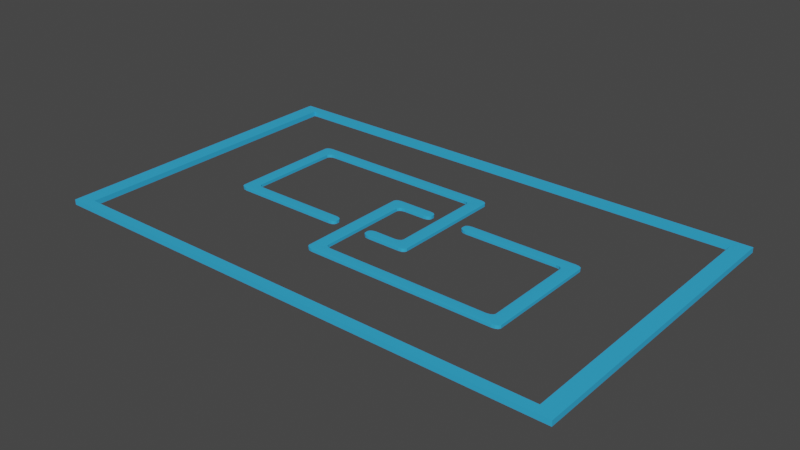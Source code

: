 # Source: linkPlate.blend  (saved by Blender 3.6.11; exported with 4.5.12 LTS)
import bpy
from mathutils import Matrix  # noqa: F401  (used for matrix-valued properties, if any)

bpy.ops.wm.read_factory_settings(use_empty=True)
scene = bpy.context.scene
scene.name = 'Scene'

# ---- collections
col_collection = bpy.data.collections.new('Collection'); scene.collection.children.link(col_collection)

# ---- materials (node trees are filled in below, after node groups)
mat_link = bpy.data.materials.new('link')
mat_link.use_transparent_shadow = False

# ---- material node trees
mat_link.use_nodes = True; mat_link.node_tree.nodes.clear()
_N = mat_link.node_tree.nodes; _L = mat_link.node_tree.links
n0 = _N.new('ShaderNodeBsdfPrincipled'); n0.name = 'Principled BSDF'; n0.location = (10, 300)
n0.distribution = 'GGX'
n0.subsurface_method = 'RANDOM_WALK_SKIN'
n0.inputs[0].default_value = (0.03409, 0.4241, 0.8, 1.0)
n0.inputs[3].default_value = 1.45
n0.inputs[27].default_value = (0.0, 0.0, 0.0, 1.0)
n0.inputs[28].default_value = 1.0
n1 = _N.new('ShaderNodeOutputMaterial'); n1.name = 'Material Output'; n1.location = (300, 300)
_L.new(n0.outputs[0], n1.inputs[0])
n1.is_active_output = True

# ---- world
world_world = bpy.data.worlds.new('World'); scene.world = world_world
world_world.use_nodes = True; world_world.node_tree.nodes.clear()
_N = world_world.node_tree.nodes; _L = world_world.node_tree.links
n0 = _N.new('ShaderNodeOutputWorld'); n0.name = 'World Output'; n0.location = (300, 300)
n1 = _N.new('ShaderNodeBackground'); n1.name = 'Background'; n1.location = (10, 300)
n1.inputs[0].default_value = (0.05088, 0.05088, 0.05088, 1.0)
_L.new(n1.outputs[0], n0.inputs[0])
n0.is_active_output = True
world_world.color = (0.05088, 0.05088, 0.05088)
world_world.use_sun_shadow = False
world_world.sun_shadow_jitter_overblur = 0.0

# ---- meshes
me_cube_005 = bpy.data.meshes.new('Cube.005')
me_cube_005.from_pydata([(2.254, 0.1965, -0.9373), (-0.9373, -1.0, -0.9373), (-1.0, -0.9373, -0.9373), (2.316, 0.1339, -0.9373), (-0.9521, -0.932, -1.0), (2.269, 0.1286, -1.0), (2.285, 0.1872, -0.9373), (-0.9681, -0.9907, -0.9373), (-0.9418, -0.99, -0.968), (2.258, 0.1865, -0.968), (2.286, 0.1796, -0.967), (-0.9697, -0.9831, -0.967), (2.309, 0.1319, -0.9683), (-0.9928, -0.9354, -0.9683), (2.307, 0.1646, -0.9373), (-0.9907, -0.9681, -0.9373), (-0.9856, -0.9661, -0.9673), (2.302, 0.1626, -0.9673), (2.264, 0.162, -0.9907), (-0.9472, -0.9655, -0.9907), (2.292, 0.13, -0.9909), (-0.9754, -0.9335, -0.9909), (2.288, 0.1618, -0.9838), (-0.9719, -0.9653, -0.9838), (2.254, 0.1965, 0.9373), (-0.9373, -1.0, 0.9373), (-0.9373, -0.9373, 1.0), (2.254, 0.1339, 1.0), (-1.0, -0.9373, 0.9373), (2.316, 0.1339, 0.9373), (2.254, 0.1882, 0.9686), (-0.9373, -0.9916, 0.9686), (-0.9686, -0.9916, 0.9373), (2.285, 0.1882, 0.9373), (-0.9673, -0.9835, 0.9673), (2.284, 0.18, 0.9673), (2.285, 0.1339, 0.9916), (-0.9686, -0.9373, 0.9916), (-0.9373, -0.9686, 0.9916), (2.254, 0.1652, 0.9916), (-0.9673, -0.9673, 0.9835), (2.284, 0.1638, 0.9835), (2.308, 0.1652, 0.9373), (-0.9916, -0.9686, 0.9373), (-0.9916, -0.9373, 0.9686), (2.308, 0.1339, 0.9686), (2.3, 0.1638, 0.9673), (-0.9835, -0.9673, 0.9673), (-1.0, 0.9373, -0.9373), (2.316, -1.741, -0.9373), (-0.9373, 1.0, -0.9373), (2.254, -1.803, -0.9373), (2.269, -1.735, -1.0), (-0.9521, 0.932, -1.0), (2.307, -1.772, -0.9373), (-0.9907, 0.9681, -0.9373), (2.309, -1.739, -0.9683), (-0.9928, 0.9354, -0.9683), (2.302, -1.77, -0.9673), (-0.9856, 0.9661, -0.9673), (2.258, -1.793, -0.968), (-0.9418, 0.99, -0.968), (2.285, -1.794, -0.9373), (-0.9681, 0.9907, -0.9373), (2.286, -1.787, -0.967), (-0.9697, 0.9831, -0.967), (2.292, -1.737, -0.9909), (-0.9754, 0.9335, -0.9909), (2.264, -1.769, -0.9907), (-0.9472, 0.9655, -0.9907), (2.288, -1.769, -0.9838), (-0.9719, 0.9653, -0.9838), (-1.0, 0.9373, 0.9373), (2.316, -1.741, 0.9373), (2.254, -1.736, 1.0), (-0.9373, 0.9322, 1.0), (-0.9373, 1.0, 0.9373), (2.254, -1.803, 0.9373), (2.307, -1.739, 0.9681), (-0.9907, 0.9357, 0.9681), (2.307, -1.772, 0.9373), (-0.9907, 0.9681, 0.9373), (-0.9837, 0.9662, 0.9671), (2.3, -1.77, 0.9671), (-0.9373, 0.9656, 0.9906), (2.254, -1.769, 0.9906), (-0.9681, 0.9339, 0.9907), (2.285, -1.737, 0.9907), (2.284, -1.769, 0.9837), (-0.9671, 0.9654, 0.9837), (-0.9681, 0.9907, 0.9373), (2.285, -1.794, 0.9373), (-0.9373, 0.99, 0.968), (2.254, -1.793, 0.968), (-0.9671, 0.9831, 0.9671), (2.284, -1.787, 0.9671), (0.3164, 0.1339, -0.9373), (1.0, -0.9373, -0.9373), (0.3791, 0.1965, -0.9373), (0.9373, -1.0, -0.9373), (0.3791, 0.1339, -1.0), (0.9373, -0.9373, -1.0), (0.9916, -0.9686, -0.9373), (0.3248, 0.1652, -0.9373), (0.3248, 0.1339, -0.9686), (0.9916, -0.9373, -0.9686), (0.3329, 0.1638, -0.9673), (0.9835, -0.9673, -0.9673), (0.3791, 0.1882, -0.9686), (0.9373, -0.9916, -0.9686), (0.3478, 0.1882, -0.9373), (0.9686, -0.9916, -0.9373), (0.9673, -0.9835, -0.9673), (0.3491, 0.18, -0.9673), (0.9686, -0.9373, -0.9916), (0.3478, 0.1339, -0.9916), (0.3791, 0.1652, -0.9916), (0.9373, -0.9686, -0.9916), (0.3491, 0.1638, -0.9835), (0.9673, -0.9673, -0.9835), (0.3164, 0.1339, 0.9373), (1.0, -0.9373, 0.9373), (0.9521, -0.932, 1.0), (0.3643, 0.1286, 1.0), (0.9373, -1.0, 0.9373), (0.3791, 0.1965, 0.9373), (0.9928, -0.9354, 0.9683), (0.3236, 0.1319, 0.9683), (0.3257, 0.1646, 0.9373), (0.9907, -0.9681, 0.9373), (0.3308, 0.1626, 0.9673), (0.9856, -0.9661, 0.9673), (0.9472, -0.9655, 0.9907), (0.3692, 0.162, 0.9907), (0.341, 0.13, 0.9909), (0.9754, -0.9335, 0.9909), (0.3445, 0.1618, 0.9838), (0.9719, -0.9653, 0.9838), (0.9681, -0.9907, 0.9373), (0.3483, 0.1872, 0.9373), (0.3746, 0.1865, 0.968), (0.9418, -0.99, 0.968), (0.9697, -0.9831, 0.967), (0.3467, 0.1796, 0.967), (0.3791, -1.803, -0.9373), (0.9373, 1.0, -0.9373), (0.3164, -1.741, -0.9373), (1.0, 0.9373, -0.9373), (0.3791, -1.736, -1.0), (0.9373, 0.9322, -1.0), (0.3483, -1.794, -0.9373), (0.9681, 0.9907, -0.9373), (0.9373, 0.99, -0.968), (0.3791, -1.793, -0.968), (0.9671, 0.9831, -0.9671), (0.3493, -1.787, -0.9671), (0.9907, 0.9357, -0.9681), (0.3257, -1.739, -0.9681), (0.3257, -1.772, -0.9373), (0.9907, 0.9681, -0.9373), (0.9837, 0.9662, -0.9671), (0.3327, -1.77, -0.9671), (0.9373, 0.9656, -0.9906), (0.3791, -1.769, -0.9906), (0.9681, 0.9339, -0.9907), (0.3483, -1.737, -0.9907), (0.9671, 0.9654, -0.9837), (0.3493, -1.769, -0.9837), (0.9373, 1.0, 0.9373), (0.3791, -1.803, 0.9373), (0.9521, 0.932, 1.0), (0.3643, -1.735, 1.0), (1.0, 0.9373, 0.9373), (0.3164, -1.741, 0.9373), (0.3746, -1.793, 0.968), (0.9418, 0.99, 0.968), (0.9681, 0.9907, 0.9373), (0.3483, -1.794, 0.9373), (0.3467, -1.787, 0.967), (0.9697, 0.9831, 0.967), (0.341, -1.737, 0.9909), (0.9754, 0.9335, 0.9909), (0.3692, -1.769, 0.9907), (0.9472, 0.9655, 0.9907), (0.3445, -1.769, 0.9838), (0.9719, 0.9653, 0.9838), (0.3257, -1.772, 0.9373), (0.9907, 0.9681, 0.9373), (0.3236, -1.739, 0.9683), (0.9928, 0.9354, 0.9683), (0.3308, -1.77, 0.9673), (0.9856, 0.9661, 0.9673), (0.9373, -0.8847, -1.0), (0.3791, 0.08121, -1.0), (0.812, -0.822, -0.9373), (0.5044, 0.01855, -0.9373), (0.4417, -0.04411, -0.9373), (0.8747, -0.7594, -0.9373), (0.4189, 0.05059, -0.9908), (0.8975, -0.8541, -0.9908), (0.9067, -0.8448, -0.9908), (0.4097, 0.04138, -0.9908), (0.8852, -0.8325, -0.9838), (0.4312, 0.02907, -0.9838), (0.4736, 0.009252, -0.9373), (0.8428, -0.8127, -0.9373), (0.8519, -0.8312, -0.968), (0.4646, 0.02776, -0.968), (0.8642, -0.822, -0.967), (0.4522, 0.01849, -0.967), (0.4325, -0.004284, -0.968), (0.8839, -0.7992, -0.968), (0.8654, -0.7901, -0.9373), (0.451, -0.01335, -0.9373), (0.4418, 0.00808, -0.967), (0.8746, -0.8115, -0.967), (0.5044, -1.625, -0.9373), (0.812, 0.822, -0.9373), (0.9373, 0.8898, -1.0), (0.3791, -1.693, -1.0), (0.4417, -1.563, -0.9373), (0.8747, 0.7594, -0.9373), (0.85, 0.8319, -0.9679), (0.4664, -1.635, -0.9679), (0.8428, 0.8127, -0.9373), (0.4736, -1.616, -0.9373), (0.8635, 0.8226, -0.9669), (0.4529, -1.626, -0.9669), (0.4097, -1.652, -0.9908), (0.9067, 0.8483, -0.9908), (0.4207, -1.66, -0.9907), (0.8957, 0.8566, -0.9907), (0.4319, -1.638, -0.9838), (0.8845, 0.8343, -0.9838), (0.451, -1.594, -0.9373), (0.8654, 0.7901, -0.9373), (0.4325, -1.604, -0.968), (0.8839, 0.8008, -0.968), (0.4419, -1.616, -0.967), (0.8745, 0.8125, -0.967), (-0.8747, -0.7594, -0.9373), (2.191, -0.04411, -0.9373), (2.128, 0.01855, -0.9373), (-0.812, -0.822, -0.9373), (-0.9225, -0.89, -1.0), (2.239, 0.08652, -1.0), (2.182, -0.01335, -0.9373), (-0.8654, -0.7901, -0.9373), (2.198, 0.003703, -0.9682), (-0.8818, -0.8072, -0.9682), (2.189, 0.01136, -0.9672), (-0.8727, -0.8148, -0.9672), (-0.8455, -0.832, -0.9679), (2.162, 0.02849, -0.9679), (-0.8428, -0.8127, -0.9373), (2.159, 0.009252, -0.9373), (2.177, 0.01957, -0.967), (-0.861, -0.823, -0.967), (-0.8994, -0.8548, -0.991), (2.216, 0.05137, -0.991), (-0.8857, -0.8567, -0.9907), (2.202, 0.0532, -0.9907), (-0.8795, -0.8367, -0.9839), (2.196, 0.03323, -0.9839), (-0.812, 0.822, -0.9373), (2.128, -1.625, -0.9373), (2.191, -1.563, -0.9373), (-0.8747, 0.7594, -0.9373), (2.239, -1.693, -1.0), (-0.9225, 0.89, -1.0), (-0.8428, 0.8127, -0.9373), (2.159, -1.616, -0.9373), (-0.8455, 0.832, -0.9679), (2.162, -1.635, -0.9679), (-0.861, 0.823, -0.967), (2.177, -1.626, -0.967), (-0.8818, 0.8072, -0.9682), (2.198, -1.611, -0.9682), (2.182, -1.594, -0.9373), (-0.8654, 0.7901, -0.9373), (2.189, -1.618, -0.9672), (-0.8727, 0.8148, -0.9672), (-0.8857, 0.8567, -0.9907), (2.202, -1.66, -0.9907), (-0.8994, 0.8548, -0.991), (2.216, -1.658, -0.991), (2.196, -1.64, -0.9839), (-0.8795, 0.8367, -0.9839), (2.128, 0.01855, 0.9373), (-0.812, -0.822, 0.9373), (2.191, -0.04411, 0.9373), (-0.8747, -0.7594, 0.9373), (2.254, 0.08121, 1.0), (-0.9373, -0.8847, 1.0), (-0.8428, -0.8127, 0.9373), (2.159, 0.009252, 0.9373), (-0.8519, -0.8312, 0.968), (2.168, 0.02776, 0.968), (-0.8642, -0.822, 0.967), (2.181, 0.01849, 0.967), (2.2, -0.004284, 0.968), (-0.8839, -0.7992, 0.968), (-0.8654, -0.7901, 0.9373), (2.182, -0.01335, 0.9373), (-0.8746, -0.8115, 0.967), (2.191, 0.00808, 0.967), (-0.8975, -0.8541, 0.9908), (2.214, 0.05059, 0.9908), (2.223, 0.04138, 0.9908), (-0.9067, -0.8448, 0.9908), (2.202, 0.02907, 0.9838), (-0.8852, -0.8325, 0.9838), (2.254, -1.693, 1.0), (-0.9373, 0.8898, 1.0), (-0.8747, 0.7594, 0.9373), (2.191, -1.563, 0.9373), (-0.812, 0.822, 0.9373), (2.128, -1.625, 0.9373), (-0.9067, 0.8483, 0.9908), (2.223, -1.652, 0.9908), (2.212, -1.66, 0.9907), (-0.8957, 0.8566, 0.9907), (-0.8845, 0.8343, 0.9838), (2.201, -1.638, 0.9838), (2.182, -1.594, 0.9373), (-0.8654, 0.7901, 0.9373), (-0.8839, 0.8008, 0.968), (2.2, -1.604, 0.968), (2.191, -1.616, 0.967), (-0.8745, 0.8125, 0.967), (-0.8501, 0.8319, 0.9679), (2.166, -1.635, 0.9679), (2.159, -1.616, 0.9373), (-0.8428, 0.8127, 0.9373), (-0.8636, 0.8226, 0.9669), (2.18, -1.626, 0.9669), (0.8747, -0.7594, 0.9373), (0.4417, -0.04411, 0.9373), (0.812, -0.822, 0.9373), (0.5044, 0.01855, 0.9373), (0.9225, -0.89, 1.0), (0.3939, 0.08652, 1.0), (0.8654, -0.7901, 0.9373), (0.451, -0.01335, 0.9373), (0.8818, -0.8072, 0.9682), (0.4346, 0.003703, 0.9682), (0.4437, 0.01136, 0.9672), (0.8727, -0.8148, 0.9672), (0.8455, -0.832, 0.9679), (0.4709, 0.02849, 0.9679), (0.8428, -0.8127, 0.9373), (0.4736, 0.009252, 0.9373), (0.861, -0.823, 0.967), (0.4554, 0.01957, 0.967), (0.8994, -0.8548, 0.991), (0.417, 0.05137, 0.991), (0.8857, -0.8567, 0.9907), (0.4307, 0.0532, 0.9907), (0.8795, -0.8367, 0.9839), (0.4369, 0.03323, 0.9839), (0.4417, -1.563, 0.9373), (0.8747, 0.7594, 0.9373), (0.9225, 0.89, 1.0), (0.3939, -1.693, 1.0), (0.5044, -1.625, 0.9373), (0.812, 0.822, 0.9373), (0.8818, 0.8072, 0.9682), (0.4346, -1.611, 0.9682), (0.451, -1.594, 0.9373), (0.8654, 0.7901, 0.9373), (0.4437, -1.618, 0.9672), (0.8727, 0.8148, 0.9672), (0.8857, 0.8567, 0.9907), (0.4307, -1.66, 0.9907), (0.8994, 0.8548, 0.991), (0.417, -1.658, 0.991), (0.8795, 0.8367, 0.9839), (0.4369, -1.64, 0.9839), (0.8428, 0.8127, 0.9373), (0.4736, -1.616, 0.9373), (0.8455, 0.832, 0.9679), (0.4709, -1.635, 0.9679), (0.861, 0.823, 0.967), (0.4554, -1.626, 0.967), (0.1281, -1.0, 0.9373), (1.188, 0.1965, 0.9373), (1.126, 0.1339, 0.9373), (0.1907, -0.9373, 0.9373), (0.1281, -0.9373, 1.0), (1.188, 0.1339, 1.0), (0.1593, -0.9916, 0.9373), (1.157, 0.1882, 0.9373), (0.1281, -0.9916, 0.9686), (1.188, 0.1882, 0.9686), (0.158, -0.9835, 0.9673), (1.158, 0.18, 0.9673), (0.1823, -0.9373, 0.9686), (1.134, 0.1339, 0.9686), (1.134, 0.1652, 0.9373), (0.1823, -0.9686, 0.9373), (0.1742, -0.9673, 0.9673), (1.142, 0.1638, 0.9673), (1.188, 0.1652, 0.9916), (0.1281, -0.9686, 0.9916), (1.157, 0.1339, 0.9916), (0.1593, -0.9373, 0.9916), (1.158, 0.1638, 0.9835), (0.158, -0.9673, 0.9835), (0.5951, -0.9322, 1.0), (0.7213, 0.1288, 1.0), (0.784, 0.1339, 0.9373), (0.5324, -0.9373, 0.9373), (0.5951, -1.0, 0.9373), (0.7213, 0.1965, 0.9373), (0.7526, 0.1304, 0.9916), (0.5638, -0.9339, 0.9916), (0.5951, -0.9651, 0.9916), (0.7213, 0.1617, 0.9916), (0.5651, -0.9653, 0.9835), (0.7513, 0.1618, 0.9835), (0.7756, 0.1661, 0.9373), (0.5408, -0.9696, 0.9373), (0.5408, -0.9357, 0.9686), (0.7756, 0.1323, 0.9686), (0.5489, -0.9666, 0.9673), (0.7675, 0.1632, 0.9673), (0.5951, -0.99, 0.9686), (0.7213, 0.1865, 0.9686), (0.5638, -0.9926, 0.9373), (0.7526, 0.1891, 0.9373), (0.5651, -0.9828, 0.9673), (0.7513, 0.1794, 0.9673), (0.7213, 0.1965, -0.9373), (0.5951, -1.0, -0.9373), (0.784, 0.1339, -0.9373), (0.5324, -0.9373, -0.9373), (0.5951, -0.9373, -1.0), (0.7213, 0.1339, -1.0), (0.5638, -0.9916, -0.9373), (0.7526, 0.1882, -0.9373), (0.5951, -0.9916, -0.9686), (0.7213, 0.1882, -0.9686), (0.5651, -0.9835, -0.9673), (0.7513, 0.18, -0.9673), (0.5408, -0.9373, -0.9686), (0.7756, 0.1339, -0.9686), (0.5408, -0.9686, -0.9373), (0.7756, 0.1652, -0.9373), (0.5489, -0.9673, -0.9673), (0.7675, 0.1638, -0.9673), (0.5951, -0.9686, -0.9916), (0.7213, 0.1652, -0.9916), (0.5638, -0.9373, -0.9916), (0.7526, 0.1339, -0.9916), (0.5651, -0.9673, -0.9835), (0.7513, 0.1638, -0.9835), (1.188, 0.1288, -1.0), (0.1281, -0.9322, -1.0), (0.1907, -0.9373, -0.9373), (1.126, 0.1339, -0.9373), (0.1281, -1.0, -0.9373), (1.188, 0.1965, -0.9373), (0.1593, -0.9339, -0.9916), (1.157, 0.1304, -0.9916), (0.1281, -0.9651, -0.9916), (1.188, 0.1617, -0.9916), (0.158, -0.9653, -0.9835), (1.158, 0.1618, -0.9835), (0.1823, -0.9696, -0.9373), (1.134, 0.1661, -0.9373), (0.1823, -0.9357, -0.9686), (1.134, 0.1323, -0.9686), (0.1742, -0.9666, -0.9673), (1.142, 0.1632, -0.9673), (1.188, 0.1865, -0.9686), (0.1281, -0.99, -0.9686), (0.1593, -0.9926, -0.9373), (1.157, 0.1891, -0.9373), (0.158, -0.9828, -0.9673), (1.158, 0.1794, -0.9673), (0.1281, -0.8898, -1.0), (1.188, 0.08632, -1.0), (1.188, 0.01855, -0.9373), (0.1281, -0.822, -0.9373), (1.126, 0.08121, -0.9373), (0.1907, -0.8847, -0.9373), (0.1281, -0.8564, -0.9906), (1.188, 0.05297, -0.9906), (0.1588, -0.8881, -0.9907), (1.158, 0.08468, -0.9907), (0.1578, -0.8566, -0.9837), (1.159, 0.05311, -0.9837), (0.1588, -0.8313, -0.9373), (1.158, 0.02785, -0.9373), (1.188, 0.02854, -0.968), (0.1281, -0.832, -0.968), (0.1579, -0.8389, -0.9671), (1.159, 0.03544, -0.9671), (0.1814, -0.8863, -0.9681), (1.135, 0.08284, -0.9681), (0.1814, -0.8539, -0.9373), (1.135, 0.05045, -0.9373), (0.1745, -0.8558, -0.9671), (1.142, 0.05234, -0.9671), (0.784, 0.08121, -0.9373), (0.5324, -0.8847, -0.9373), (0.7213, 0.01855, -0.9373), (0.5951, -0.822, -0.9373), (0.7213, 0.08121, -1.0), (0.5951, -0.8847, -1.0), (0.7756, 0.04992, -0.9373), (0.5408, -0.8534, -0.9373), (0.5408, -0.8847, -0.9686), (0.7756, 0.08121, -0.9686), (0.5489, -0.8547, -0.9673), (0.7675, 0.05124, -0.9673), (0.7213, 0.02692, -0.9686), (0.5951, -0.8304, -0.9686), (0.5638, -0.8304, -0.9373), (0.7526, 0.02692, -0.9373), (0.5651, -0.8385, -0.9673), (0.7513, 0.03505, -0.9673), (0.7526, 0.08121, -0.9916), (0.5638, -0.8847, -0.9916), (0.7213, 0.04992, -0.9916), (0.5951, -0.8534, -0.9916), (0.7513, 0.05124, -0.9835), (0.5651, -0.8547, -0.9835), (0.7213, 0.01855, 0.9373), (0.5951, -0.822, 0.9373), (0.784, 0.08121, 0.9373), (0.5324, -0.8847, 0.9373), (0.5951, -0.8898, 1.0), (0.7213, 0.08632, 1.0), (0.7521, 0.02785, 0.9373), (0.5644, -0.8313, 0.9373), (0.7213, 0.02854, 0.968), (0.5951, -0.832, 0.968), (0.7511, 0.03544, 0.9671), (0.5653, -0.8389, 0.9671), (0.7747, 0.08284, 0.9681), (0.5417, -0.8863, 0.9681), (0.5417, -0.8539, 0.9373), (0.7747, 0.05045, 0.9373), (0.5487, -0.8558, 0.9671), (0.7677, 0.05234, 0.9671), (0.5951, -0.8564, 0.9906), (0.7213, 0.05297, 0.9906), (0.5644, -0.8881, 0.9907), (0.7521, 0.08468, 0.9907), (0.5653, -0.8566, 0.9837), (0.7511, 0.05311, 0.9837), (1.126, 0.08121, 0.9373), (0.1907, -0.8847, 0.9373), (0.1281, -0.822, 0.9373), (1.188, 0.01855, 0.9373), (1.188, 0.08121, 1.0), (0.1281, -0.8847, 1.0), (0.1823, -0.8534, 0.9373), (1.134, 0.04992, 0.9373), (0.1823, -0.8847, 0.9686), (1.134, 0.08121, 0.9686), (0.1742, -0.8547, 0.9673), (1.142, 0.05124, 0.9673), (0.1281, -0.8304, 0.9686), (1.188, 0.02692, 0.9686), (0.1593, -0.8304, 0.9373), (1.157, 0.02692, 0.9373), (0.158, -0.8385, 0.9673), (1.158, 0.03505, 0.9673), (0.1593, -0.8847, 0.9916), (1.157, 0.08121, 0.9916), (0.1281, -0.8534, 0.9916), (1.188, 0.04992, 0.9916), (0.158, -0.8547, 0.9835), (1.158, 0.05124, 0.9835)], [], [(244, 4, 53, 269), (99, 124, 412, 433), (122, 340, 532, 408), (2, 28, 72, 48), (147, 172, 121, 97), (244, 480, 457, 4), (50, 76, 168, 145), (362, 170, 75, 313), (388, 557, 293, 26), (221, 197, 336, 361), (53, 149, 218, 269), (101, 436, 509, 192), (340, 122, 170, 362), (243, 289, 554, 483), (291, 240, 267, 314), (338, 194, 507, 529), (553, 387, 458, 485), (316, 264, 217, 365), (435, 411, 531, 505), (1, 7, 11, 8), (7, 15, 16, 11), (2, 13, 16, 15), (13, 21, 23, 16), (4, 19, 23, 21), (19, 8, 11, 23), (11, 16, 23), (25, 31, 34, 32), (31, 38, 40, 34), (26, 37, 40, 38), (37, 44, 47, 40), (28, 43, 47, 44), (43, 32, 34, 47), (34, 40, 47), (48, 55, 59, 57), (55, 63, 65, 59), (50, 61, 65, 63), (61, 69, 71, 65), (53, 67, 71, 69), (67, 57, 59, 71), (59, 65, 71), (72, 79, 82, 81), (79, 86, 89, 82), (75, 84, 89, 86), (84, 92, 94, 89), (76, 90, 94, 92), (90, 81, 82, 94), (82, 89, 94), (97, 102, 107, 105), (102, 111, 112, 107), (99, 109, 112, 111), (109, 117, 119, 112), (101, 114, 119, 117), (114, 105, 107, 119), (107, 112, 119), (121, 126, 131, 129), (126, 135, 137, 131), (122, 132, 137, 135), (132, 141, 142, 137), (124, 138, 142, 141), (138, 129, 131, 142), (131, 137, 142), (145, 151, 154, 152), (151, 159, 160, 154), (147, 156, 160, 159), (156, 164, 166, 160), (149, 162, 166, 164), (162, 152, 154, 166), (154, 160, 166), (168, 175, 179, 176), (175, 183, 185, 179), (170, 181, 185, 183), (181, 189, 191, 185), (172, 187, 191, 189), (187, 176, 179, 191), (179, 185, 191), (192, 199, 202, 200), (199, 206, 208, 202), (194, 205, 208, 206), (205, 212, 215, 208), (197, 211, 215, 212), (211, 200, 202, 215), (202, 208, 215), (217, 222, 226, 224), (222, 231, 233, 226), (218, 229, 233, 231), (229, 237, 239, 233), (221, 235, 239, 237), (235, 224, 226, 239), (226, 233, 239), (240, 247, 251, 249), (247, 254, 257, 251), (243, 252, 257, 254), (252, 260, 262, 257), (244, 258, 262, 260), (258, 249, 251, 262), (251, 257, 262), (264, 270, 274, 272), (270, 279, 281, 274), (267, 276, 281, 279), (276, 284, 287, 281), (269, 282, 287, 284), (282, 272, 274, 287), (274, 281, 287), (289, 294, 298, 296), (294, 302, 304, 298), (291, 301, 304, 302), (301, 309, 311, 304), (293, 306, 311, 309), (306, 296, 298, 311), (298, 304, 311), (313, 318, 322, 321), (318, 326, 329, 322), (314, 325, 329, 326), (325, 333, 334, 329), (316, 330, 334, 333), (330, 321, 322, 334), (322, 329, 334), (336, 342, 347, 344), (342, 350, 352, 347), (338, 348, 352, 350), (348, 356, 358, 352), (340, 354, 358, 356), (354, 344, 347, 358), (347, 352, 358), (361, 366, 371, 369), (366, 374, 376, 371), (362, 372, 376, 374), (372, 380, 382, 376), (365, 378, 382, 380), (378, 369, 371, 382), (371, 376, 382), (384, 390, 394, 392), (390, 399, 400, 394), (387, 396, 400, 399), (396, 405, 407, 400), (388, 403, 407, 405), (403, 392, 394, 407), (394, 400, 407), (408, 415, 418, 416), (415, 422, 424, 418), (411, 421, 424, 422), (421, 428, 430, 424), (412, 426, 430, 428), (426, 416, 418, 430), (418, 424, 430), (433, 438, 442, 440), (438, 446, 448, 442), (435, 444, 448, 446), (444, 452, 454, 448), (436, 450, 454, 452), (450, 440, 442, 454), (442, 448, 454), (457, 462, 466, 464), (462, 470, 472, 466), (458, 468, 472, 470), (468, 476, 478, 472), (460, 475, 478, 476), (475, 464, 466, 478), (466, 472, 478), (480, 486, 490, 488), (486, 495, 496, 490), (483, 492, 496, 495), (492, 500, 502, 496), (485, 498, 502, 500), (498, 488, 490, 502), (490, 496, 502), (505, 511, 514, 512), (511, 518, 520, 514), (507, 517, 520, 518), (517, 525, 527, 520), (509, 523, 527, 525), (523, 512, 514, 527), (514, 520, 527), (529, 535, 539, 537), (535, 542, 544, 539), (531, 541, 544, 542), (541, 548, 550, 544), (532, 546, 550, 548), (546, 537, 539, 550), (539, 544, 550), (553, 558, 562, 560), (558, 566, 568, 562), (554, 564, 568, 566), (564, 572, 574, 568), (557, 570, 574, 572), (570, 560, 562, 574), (562, 568, 574), (217, 264, 272, 222), (222, 272, 282, 231), (231, 282, 269, 218), (1, 25, 32, 7), (7, 32, 43, 15), (15, 43, 28, 2), (2, 48, 57, 13), (13, 57, 67, 21), (21, 67, 53, 4), (26, 75, 86, 37), (37, 86, 79, 44), (44, 79, 72, 28), (97, 121, 129, 102), (102, 129, 138, 111), (111, 138, 124, 99), (50, 145, 152, 61), (61, 152, 162, 69), (69, 162, 149, 53), (75, 170, 183, 84), (84, 183, 175, 92), (92, 175, 168, 76), (197, 221, 237, 211), (211, 237, 229, 200), (200, 229, 218, 192), (244, 269, 284, 258), (258, 284, 276, 249), (249, 276, 267, 240), (240, 291, 302, 247), (247, 302, 294, 254), (254, 294, 289, 243), (291, 314, 326, 301), (301, 326, 318, 309), (309, 318, 313, 293), (340, 362, 374, 354), (354, 374, 366, 344), (344, 366, 361, 336), (25, 384, 392, 31), (31, 392, 403, 38), (38, 403, 388, 26), (122, 408, 416, 132), (132, 416, 426, 141), (141, 426, 412, 124), (99, 433, 440, 109), (109, 440, 450, 117), (117, 450, 436, 101), (4, 457, 464, 19), (19, 464, 475, 8), (8, 475, 460, 1), (243, 483, 495, 252), (252, 495, 486, 260), (260, 486, 480, 244), (435, 505, 512, 444), (444, 512, 523, 452), (452, 523, 509, 436), (338, 529, 537, 348), (348, 537, 546, 356), (356, 546, 532, 340), (387, 553, 560, 396), (396, 560, 570, 405), (405, 570, 557, 388), (264, 316, 333, 270), (270, 333, 325, 279), (279, 325, 314, 267), (48, 72, 81, 55), (55, 81, 90, 63), (63, 90, 76, 50), (194, 338, 350, 205), (205, 350, 342, 212), (212, 342, 336, 197), (293, 557, 572, 306), (306, 572, 564, 296), (296, 564, 554, 289), (192, 509, 525, 199), (199, 525, 517, 206), (206, 517, 507, 194), (316, 365, 380, 330), (330, 380, 372, 321), (321, 372, 362, 313), (101, 149, 164, 114), (114, 164, 156, 105), (105, 156, 147, 97), (121, 172, 189, 126), (126, 189, 181, 135), (135, 181, 170, 122), (145, 168, 176, 151), (151, 176, 187, 159), (159, 187, 172, 147), (384, 460, 476, 390), (390, 476, 468, 399), (399, 468, 458, 387), (411, 435, 446, 421), (421, 446, 438, 428), (428, 438, 433, 412), (221, 361, 369, 235), (235, 369, 378, 224), (224, 378, 365, 217), (483, 554, 566, 492), (492, 566, 558, 500), (500, 558, 553, 485), (408, 532, 548, 415), (415, 548, 541, 422), (422, 541, 531, 411), (505, 531, 542, 511), (511, 542, 535, 518), (518, 535, 529, 507), (457, 480, 488, 462), (462, 488, 498, 470), (470, 498, 485, 458), (25, 1, 460, 384), (245, 5, 52, 268), (98, 125, 413, 432), (123, 341, 533, 409), (3, 29, 73, 49), (146, 173, 120, 96), (245, 481, 456, 5), (51, 77, 169, 144), (363, 171, 74, 312), (389, 556, 292, 27), (220, 196, 337, 360), (52, 148, 219, 268), (100, 437, 508, 193), (341, 123, 171, 363), (242, 288, 555, 482), (290, 241, 266, 315), (339, 195, 506, 528), (552, 386, 459, 484), (317, 265, 216, 364), (434, 410, 530, 504), (0, 6, 10, 9), (6, 14, 17, 10), (3, 12, 17, 14), (12, 20, 22, 17), (5, 18, 22, 20), (18, 9, 10, 22), (10, 17, 22), (24, 30, 35, 33), (30, 39, 41, 35), (27, 36, 41, 39), (36, 45, 46, 41), (29, 42, 46, 45), (42, 33, 35, 46), (35, 41, 46), (49, 54, 58, 56), (54, 62, 64, 58), (51, 60, 64, 62), (60, 68, 70, 64), (52, 66, 70, 68), (66, 56, 58, 70), (58, 64, 70), (73, 78, 83, 80), (78, 87, 88, 83), (74, 85, 88, 87), (85, 93, 95, 88), (77, 91, 95, 93), (91, 80, 83, 95), (83, 88, 95), (96, 103, 106, 104), (103, 110, 113, 106), (98, 108, 113, 110), (108, 116, 118, 113), (100, 115, 118, 116), (115, 104, 106, 118), (106, 113, 118), (120, 127, 130, 128), (127, 134, 136, 130), (123, 133, 136, 134), (133, 140, 143, 136), (125, 139, 143, 140), (139, 128, 130, 143), (130, 136, 143), (144, 150, 155, 153), (150, 158, 161, 155), (146, 157, 161, 158), (157, 165, 167, 161), (148, 163, 167, 165), (163, 153, 155, 167), (155, 161, 167), (169, 174, 178, 177), (174, 182, 184, 178), (171, 180, 184, 182), (180, 188, 190, 184), (173, 186, 190, 188), (186, 177, 178, 190), (178, 184, 190), (193, 198, 203, 201), (198, 207, 209, 203), (195, 204, 209, 207), (204, 213, 214, 209), (196, 210, 214, 213), (210, 201, 203, 214), (203, 209, 214), (216, 223, 227, 225), (223, 230, 232, 227), (219, 228, 232, 230), (228, 236, 238, 232), (220, 234, 238, 236), (234, 225, 227, 238), (227, 232, 238), (241, 246, 250, 248), (246, 255, 256, 250), (242, 253, 256, 255), (253, 261, 263, 256), (245, 259, 263, 261), (259, 248, 250, 263), (250, 256, 263), (265, 271, 275, 273), (271, 278, 280, 275), (266, 277, 280, 278), (277, 285, 286, 280), (268, 283, 286, 285), (283, 273, 275, 286), (275, 280, 286), (288, 295, 299, 297), (295, 303, 305, 299), (290, 300, 305, 303), (300, 308, 310, 305), (292, 307, 310, 308), (307, 297, 299, 310), (299, 305, 310), (312, 319, 323, 320), (319, 327, 328, 323), (315, 324, 328, 327), (324, 332, 335, 328), (317, 331, 335, 332), (331, 320, 323, 335), (323, 328, 335), (337, 343, 346, 345), (343, 351, 353, 346), (339, 349, 353, 351), (349, 357, 359, 353), (341, 355, 359, 357), (355, 345, 346, 359), (346, 353, 359), (360, 367, 370, 368), (367, 375, 377, 370), (363, 373, 377, 375), (373, 381, 383, 377), (364, 379, 383, 381), (379, 368, 370, 383), (370, 377, 383), (385, 391, 395, 393), (391, 398, 401, 395), (386, 397, 401, 398), (397, 404, 406, 401), (389, 402, 406, 404), (402, 393, 395, 406), (395, 401, 406), (409, 414, 419, 417), (414, 423, 425, 419), (410, 420, 425, 423), (420, 429, 431, 425), (413, 427, 431, 429), (427, 417, 419, 431), (419, 425, 431), (432, 439, 443, 441), (439, 447, 449, 443), (434, 445, 449, 447), (445, 453, 455, 449), (437, 451, 455, 453), (451, 441, 443, 455), (443, 449, 455), (456, 463, 467, 465), (463, 471, 473, 467), (459, 469, 473, 471), (469, 477, 479, 473), (461, 474, 479, 477), (474, 465, 467, 479), (467, 473, 479), (481, 487, 491, 489), (487, 494, 497, 491), (482, 493, 497, 494), (493, 501, 503, 497), (484, 499, 503, 501), (499, 489, 491, 503), (491, 497, 503), (504, 510, 515, 513), (510, 519, 521, 515), (506, 516, 521, 519), (516, 524, 526, 521), (508, 522, 526, 524), (522, 513, 515, 526), (515, 521, 526), (528, 534, 538, 536), (534, 543, 545, 538), (530, 540, 545, 543), (540, 549, 551, 545), (533, 547, 551, 549), (547, 536, 538, 551), (538, 545, 551), (552, 559, 563, 561), (559, 567, 569, 563), (555, 565, 569, 567), (565, 573, 575, 569), (556, 571, 575, 573), (571, 561, 563, 575), (563, 569, 575), (216, 265, 273, 223), (223, 273, 283, 230), (230, 283, 268, 219), (0, 24, 33, 6), (6, 33, 42, 14), (14, 42, 29, 3), (3, 49, 56, 12), (12, 56, 66, 20), (20, 66, 52, 5), (27, 74, 87, 36), (36, 87, 78, 45), (45, 78, 73, 29), (96, 120, 128, 103), (103, 128, 139, 110), (110, 139, 125, 98), (51, 144, 153, 60), (60, 153, 163, 68), (68, 163, 148, 52), (74, 171, 182, 85), (85, 182, 174, 93), (93, 174, 169, 77), (196, 220, 236, 210), (210, 236, 228, 201), (201, 228, 219, 193), (245, 268, 285, 259), (259, 285, 277, 248), (248, 277, 266, 241), (241, 290, 303, 246), (246, 303, 295, 255), (255, 295, 288, 242), (290, 315, 327, 300), (300, 327, 319, 308), (308, 319, 312, 292), (341, 363, 375, 355), (355, 375, 367, 345), (345, 367, 360, 337), (24, 385, 393, 30), (30, 393, 402, 39), (39, 402, 389, 27), (123, 409, 417, 133), (133, 417, 427, 140), (140, 427, 413, 125), (98, 432, 441, 108), (108, 441, 451, 116), (116, 451, 437, 100), (5, 456, 465, 18), (18, 465, 474, 9), (9, 474, 461, 0), (242, 482, 494, 253), (253, 494, 487, 261), (261, 487, 481, 245), (434, 504, 513, 445), (445, 513, 522, 453), (453, 522, 508, 437), (339, 528, 536, 349), (349, 536, 547, 357), (357, 547, 533, 341), (386, 552, 561, 397), (397, 561, 571, 404), (404, 571, 556, 389), (265, 317, 332, 271), (271, 332, 324, 278), (278, 324, 315, 266), (49, 73, 80, 54), (54, 80, 91, 62), (62, 91, 77, 51), (195, 339, 351, 204), (204, 351, 343, 213), (213, 343, 337, 196), (292, 556, 573, 307), (307, 573, 565, 297), (297, 565, 555, 288), (193, 508, 524, 198), (198, 524, 516, 207), (207, 516, 506, 195), (317, 364, 381, 331), (331, 381, 373, 320), (320, 373, 363, 312), (100, 148, 165, 115), (115, 165, 157, 104), (104, 157, 146, 96), (120, 173, 188, 127), (127, 188, 180, 134), (134, 180, 171, 123), (144, 169, 177, 150), (150, 177, 186, 158), (158, 186, 173, 146), (385, 461, 477, 391), (391, 477, 469, 398), (398, 469, 459, 386), (410, 434, 447, 420), (420, 447, 439, 429), (429, 439, 432, 413), (220, 360, 368, 234), (234, 368, 379, 225), (225, 379, 364, 216), (482, 555, 567, 493), (493, 567, 559, 501), (501, 559, 552, 484), (409, 533, 549, 414), (414, 549, 540, 423), (423, 540, 530, 410), (504, 530, 543, 510), (510, 543, 534, 519), (519, 534, 528, 506), (456, 481, 489, 463), (463, 489, 499, 471), (471, 499, 484, 459), (24, 0, 461, 385)])
_uv = me_cube_005.uv_layers.new(name='CarteUV')
_uv.uv.foreach_set('vector', [0.1347, 0.7362, 0.131, 0.7415, 0.131, 0.5085, 0.1347, 0.5138, 0.3828, 0.7578, 0.6172, 0.7578, 0.6172, 0.8006, 0.3828, 0.8006, 0.631, 0.7415, 0.6347, 0.7362, 0.6756, 0.7362, 0.6756, 0.7415, 0.3828, 0.007832, 0.6172, 0.007832, 0.6172, 0.2422, 0.3828, 0.2422, 0.3828, 0.5078, 0.6172, 0.5078, 0.6172, 0.7422, 0.3828, 0.7422, 0.1347, 0.7362, 0.266, 0.7362, 0.266, 0.7415, 0.131, 0.7415, 0.3828, 0.2578, 0.6172, 0.2578, 0.6172, 0.4922, 0.3828, 0.4922, 0.6347, 0.5138, 0.631, 0.5085, 0.8672, 0.5085, 0.8672, 0.5138, 0.734, 0.7422, 0.734, 0.7356, 0.8672, 0.7356, 0.8672, 0.7422, 0.4722, 0.5095, 0.4722, 0.7405, 0.5278, 0.7405, 0.5278, 0.5095, 0.131, 0.5085, 0.3672, 0.5085, 0.3672, 0.5138, 0.1347, 0.5138, 0.3672, 0.7422, 0.3244, 0.7422, 0.3244, 0.7356, 0.3672, 0.7356, 0.6347, 0.7362, 0.631, 0.7415, 0.631, 0.5085, 0.6347, 0.5138, 0.4722, 0.991, 0.5278, 0.991, 0.5278, 0.8567, 0.4722, 0.8567, 0.5278, 0.009528, 0.4722, 0.009528, 0.4722, 0.2405, 0.5278, 0.2405, 0.5278, 0.759, 0.4722, 0.759, 0.4722, 0.79, 0.5278, 0.79, 0.5137, 0.1027, 0.5137, 0.07956, 0.4863, 0.07956, 0.4863, 0.1027, 0.5278, 0.259, 0.4722, 0.259, 0.4722, 0.491, 0.5278, 0.491, 0.4863, 0.6704, 0.5137, 0.6704, 0.5137, 0.6473, 0.4863, 0.6473, 0.3828, 0.9922, 0.3828, 1.0, 0.3791, 0.9962, 0.375, 0.9927, 0.3828, 0.0, 0.3828, 0.003988, 0.3791, 0.004243, 0.3791, 0.002116, 0.3828, 0.007832, 0.375, 0.008077, 0.3791, 0.004243, 0.3828, 0.003988, 0.125, 0.7419, 0.1281, 0.7417, 0.1285, 0.7457, 0.1268, 0.7458, 0.131, 0.7415, 0.1316, 0.7457, 0.1285, 0.7457, 0.1281, 0.7417, 0.1316, 0.7457, 0.1323, 0.75, 0.1288, 0.7479, 0.1285, 0.7457, 0.1288, 0.7479, 0.1268, 0.7458, 0.1285, 0.7457, 0.6172, 0.9922, 0.625, 0.9922, 0.6209, 1.0, 0.6172, 1.0, 0.8672, 0.75, 0.8672, 0.7461, 0.875, 0.7459, 0.875, 0.75, 0.8672, 0.7422, 0.875, 0.7422, 0.875, 0.7459, 0.8672, 0.7461, 0.625, 0.007832, 0.6211, 0.007832, 0.6209, 0.004087, 0.625, 0.004087, 0.6172, 0.007832, 0.6172, 0.003921, 0.6209, 0.004087, 0.6211, 0.007832, 0.6172, 0.003921, 0.6172, 0.0, 0.6209, 0.0, 0.6209, 0.004087, 0.6209, 0.0, 0.625, 0.004087, 0.6209, 0.004087, 0.3828, 0.2422, 0.3828, 0.246, 0.375, 0.2458, 0.375, 0.2419, 0.3828, 0.246, 0.3828, 0.254, 0.375, 0.2538, 0.375, 0.2458, 0.3828, 0.2578, 0.375, 0.2573, 0.375, 0.2538, 0.3828, 0.254, 0.1323, 0.5, 0.1316, 0.5043, 0.1285, 0.5043, 0.1288, 0.5, 0.131, 0.5085, 0.1281, 0.5083, 0.1285, 0.5043, 0.1316, 0.5043, 0.1281, 0.5083, 0.125, 0.5081, 0.125, 0.5042, 0.1285, 0.5043, 0.125, 0.5042, 0.1288, 0.5, 0.1285, 0.5043, 0.6172, 0.2422, 0.621, 0.242, 0.6209, 0.2458, 0.6172, 0.246, 0.621, 0.242, 0.625, 0.2417, 0.625, 0.2457, 0.6209, 0.2458, 0.8672, 0.5085, 0.8672, 0.5, 0.875, 0.5043, 0.875, 0.5083, 0.625, 0.2578, 0.621, 0.2578, 0.6209, 0.2541, 0.625, 0.25, 0.6172, 0.2578, 0.6172, 0.254, 0.6209, 0.2541, 0.621, 0.2578, 0.6172, 0.254, 0.6172, 0.246, 0.6209, 0.2458, 0.6209, 0.2541, 0.6209, 0.2458, 0.625, 0.2457, 0.6209, 0.2479, 0.3828, 0.7422, 0.3828, 0.7461, 0.3791, 0.7459, 0.3789, 0.7422, 0.3828, 0.7461, 0.3828, 0.7539, 0.375, 0.7541, 0.3791, 0.7459, 0.3828, 0.7578, 0.375, 0.7578, 0.375, 0.7541, 0.3828, 0.7539, 0.3672, 0.75, 0.3672, 0.7461, 0.3709, 0.7459, 0.3709, 0.75, 0.3672, 0.7422, 0.3711, 0.7422, 0.3709, 0.7459, 0.3672, 0.7461, 0.3711, 0.7422, 0.3789, 0.7422, 0.3791, 0.7459, 0.3709, 0.7459, 0.3729, 0.7459, 0.3709, 0.75, 0.3709, 0.7459, 0.6172, 0.7422, 0.621, 0.7419, 0.6209, 0.7458, 0.6172, 0.746, 0.621, 0.7419, 0.6281, 0.7417, 0.6285, 0.75, 0.6209, 0.7458, 0.631, 0.7415, 0.6316, 0.75, 0.6285, 0.75, 0.6281, 0.7417, 0.625, 0.7566, 0.621, 0.7573, 0.6209, 0.7538, 0.625, 0.7535, 0.6172, 0.7578, 0.6172, 0.754, 0.6209, 0.7538, 0.621, 0.7573, 0.6172, 0.754, 0.6172, 0.746, 0.6209, 0.7458, 0.6209, 0.7538, 0.6209, 0.7518, 0.625, 0.7535, 0.6209, 0.7538, 0.3828, 0.4922, 0.3828, 0.496, 0.375, 0.4959, 0.375, 0.4922, 0.3828, 0.496, 0.3828, 0.504, 0.3791, 0.5042, 0.375, 0.4959, 0.3828, 0.5078, 0.379, 0.508, 0.3791, 0.5042, 0.3828, 0.504, 0.379, 0.508, 0.371, 0.5083, 0.3709, 0.5043, 0.3791, 0.5042, 0.3672, 0.5085, 0.3672, 0.5043, 0.3709, 0.5043, 0.371, 0.5083, 0.3672, 0.5043, 0.3672, 0.5, 0.3709, 0.5, 0.3709, 0.5043, 0.3709, 0.5, 0.373, 0.5042, 0.3709, 0.5043, 0.6172, 0.4922, 0.621, 0.4927, 0.6209, 0.4962, 0.6172, 0.496, 0.621, 0.4927, 0.625, 0.4934, 0.625, 0.4965, 0.6209, 0.4962, 0.631, 0.5085, 0.6281, 0.5083, 0.6285, 0.5, 0.6316, 0.5, 0.6281, 0.5083, 0.621, 0.5081, 0.6209, 0.5042, 0.6285, 0.5, 0.6172, 0.5078, 0.6172, 0.504, 0.6209, 0.5042, 0.621, 0.5081, 0.6172, 0.504, 0.6172, 0.496, 0.6209, 0.4962, 0.6209, 0.5042, 0.6209, 0.4962, 0.625, 0.4965, 0.6209, 0.4982, 0.3672, 0.7356, 0.3622, 0.7318, 0.3607, 0.7291, 0.3633, 0.7306, 0.3622, 0.7318, 0.3565, 0.7278, 0.358, 0.7278, 0.3607, 0.7291, 0.4722, 0.759, 0.4722, 0.7546, 0.4703, 0.7515, 0.4703, 0.7533, 0.4722, 0.7546, 0.4722, 0.7451, 0.4703, 0.7484, 0.4703, 0.7515, 0.4722, 0.7405, 0.4703, 0.7465, 0.4703, 0.7484, 0.4722, 0.7451, 0.3593, 0.7249, 0.3633, 0.7306, 0.3607, 0.7291, 0.3593, 0.7264, 0.3607, 0.7291, 0.358, 0.7278, 0.3593, 0.7264, 0.4722, 0.491, 0.4703, 0.4965, 0.4703, 0.4984, 0.4722, 0.4954, 0.3563, 0.5222, 0.362, 0.5179, 0.3606, 0.5207, 0.3579, 0.5222, 0.3672, 0.5138, 0.3633, 0.519, 0.3606, 0.5207, 0.362, 0.5179, 0.3633, 0.519, 0.3593, 0.5249, 0.3593, 0.5234, 0.3606, 0.5207, 0.4722, 0.5095, 0.4722, 0.5049, 0.4703, 0.5015, 0.4703, 0.5032, 0.4722, 0.5049, 0.4722, 0.4954, 0.4703, 0.4984, 0.4703, 0.5015, 0.3579, 0.5222, 0.3606, 0.5207, 0.3593, 0.5234, 0.4722, 0.009528, 0.4722, 0.004851, 0.4703, 0.001093, 0.4703, 0.002258, 0.4722, 0.004851, 0.4722, 0.0, 0.4703, 0.0, 0.4703, 0.001093, 0.4722, 0.991, 0.4703, 0.9958, 0.4703, 0.998, 0.4722, 1.0, 0.1443, 0.7278, 0.1393, 0.7321, 0.1401, 0.7296, 0.1424, 0.7278, 0.1347, 0.7362, 0.1376, 0.7319, 0.1401, 0.7296, 0.1393, 0.7321, 0.1376, 0.7319, 0.1407, 0.7259, 0.1407, 0.7269, 0.1401, 0.7296, 0.1407, 0.7269, 0.1424, 0.7278, 0.1401, 0.7296, 0.4722, 0.259, 0.4722, 0.2546, 0.4713, 0.252, 0.4703, 0.2542, 0.4722, 0.2546, 0.4722, 0.2451, 0.4713, 0.2489, 0.4713, 0.252, 0.4722, 0.2405, 0.4703, 0.2477, 0.4713, 0.2489, 0.4722, 0.2451, 0.1407, 0.5241, 0.1376, 0.5181, 0.1401, 0.5204, 0.1409, 0.5231, 0.1347, 0.5138, 0.1393, 0.5179, 0.1401, 0.5204, 0.1376, 0.5181, 0.1393, 0.5179, 0.1443, 0.5222, 0.1424, 0.5221, 0.1401, 0.5204, 0.1424, 0.5221, 0.1409, 0.5231, 0.1401, 0.5204, 0.5278, 0.991, 0.5278, 1.0, 0.5297, 0.9985, 0.5297, 0.9967, 0.5278, 0.0, 0.5278, 0.004851, 0.5297, 0.001592, 0.5297, 0.0, 0.5278, 0.009528, 0.5297, 0.003472, 0.5297, 0.001592, 0.5278, 0.004851, 0.8593, 0.7249, 0.8633, 0.7306, 0.8607, 0.7291, 0.8593, 0.7264, 0.8672, 0.7356, 0.8622, 0.7318, 0.8607, 0.7291, 0.8633, 0.7306, 0.8622, 0.7318, 0.8565, 0.7278, 0.858, 0.7278, 0.8607, 0.7291, 0.858, 0.7278, 0.8593, 0.7264, 0.8607, 0.7291, 0.8672, 0.5138, 0.8633, 0.519, 0.8606, 0.5207, 0.862, 0.5179, 0.8633, 0.519, 0.8593, 0.5249, 0.8593, 0.5234, 0.8606, 0.5207, 0.5278, 0.2405, 0.5278, 0.2451, 0.5297, 0.2485, 0.5297, 0.2468, 0.5278, 0.2451, 0.5278, 0.2546, 0.5297, 0.2516, 0.5297, 0.2485, 0.5278, 0.259, 0.5297, 0.2535, 0.5297, 0.2516, 0.5278, 0.2546, 0.8563, 0.5222, 0.862, 0.5179, 0.8606, 0.5207, 0.8579, 0.5222, 0.8606, 0.5207, 0.8593, 0.5234, 0.8579, 0.5222, 0.5278, 0.7405, 0.5278, 0.7451, 0.5287, 0.7489, 0.5297, 0.7477, 0.5278, 0.7451, 0.5278, 0.7546, 0.5287, 0.752, 0.5287, 0.7489, 0.5278, 0.759, 0.5297, 0.7542, 0.5287, 0.752, 0.5278, 0.7546, 0.6443, 0.7278, 0.6393, 0.7321, 0.6401, 0.7296, 0.6424, 0.7279, 0.6347, 0.7362, 0.6376, 0.7319, 0.6401, 0.7296, 0.6393, 0.7321, 0.6376, 0.7319, 0.6407, 0.7259, 0.6409, 0.7269, 0.6401, 0.7296, 0.6409, 0.7269, 0.6424, 0.7279, 0.6401, 0.7296, 0.5278, 0.5095, 0.5297, 0.5023, 0.5297, 0.5011, 0.5278, 0.5049, 0.6407, 0.5241, 0.6376, 0.5181, 0.6401, 0.5204, 0.6407, 0.5231, 0.6347, 0.5138, 0.6393, 0.5179, 0.6401, 0.5204, 0.6376, 0.5181, 0.6393, 0.5179, 0.6443, 0.5222, 0.6424, 0.5222, 0.6401, 0.5204, 0.5278, 0.491, 0.5278, 0.4954, 0.5297, 0.498, 0.5297, 0.4958, 0.5278, 0.4954, 0.5278, 0.5049, 0.5297, 0.5011, 0.5297, 0.498, 0.6407, 0.5231, 0.6401, 0.5204, 0.6424, 0.5222, 0.6172, 0.859, 0.6172, 0.8551, 0.625, 0.8552, 0.625, 0.859, 0.6172, 0.8551, 0.6172, 0.8512, 0.625, 0.8512, 0.625, 0.8552, 0.5137, 0.07956, 0.5146, 0.07956, 0.5146, 0.06641, 0.5137, 0.05206, 0.7262, 0.7422, 0.7301, 0.7422, 0.7302, 0.7459, 0.7262, 0.7459, 0.734, 0.7422, 0.734, 0.7461, 0.7302, 0.7459, 0.7301, 0.7422, 0.734, 0.7461, 0.734, 0.75, 0.7302, 0.75, 0.7302, 0.7459, 0.7302, 0.75, 0.7262, 0.7459, 0.7302, 0.7459, 0.6756, 0.7415, 0.6795, 0.7417, 0.6794, 0.75, 0.6756, 0.75, 0.6795, 0.7417, 0.6834, 0.742, 0.6834, 0.75, 0.6794, 0.75, 0.5137, 0.6704, 0.5137, 0.6979, 0.5142, 0.6979, 0.5146, 0.6697, 0.6172, 0.8084, 0.6172, 0.8045, 0.6209, 0.8044, 0.6209, 0.8084, 0.6172, 0.8006, 0.6211, 0.8006, 0.6209, 0.8044, 0.6172, 0.8045, 0.6211, 0.8006, 0.625, 0.8006, 0.625, 0.8044, 0.6209, 0.8044, 0.625, 0.8044, 0.6209, 0.8084, 0.6209, 0.8044, 0.3828, 0.8006, 0.3828, 0.8045, 0.375, 0.8044, 0.375, 0.8006, 0.3828, 0.8045, 0.3828, 0.8084, 0.375, 0.8084, 0.375, 0.8044, 0.4863, 0.6704, 0.4854, 0.6704, 0.4854, 0.6836, 0.4863, 0.6979, 0.3166, 0.7422, 0.3205, 0.7422, 0.3206, 0.7459, 0.3166, 0.7459, 0.3244, 0.7422, 0.3244, 0.7461, 0.3206, 0.7459, 0.3205, 0.7422, 0.3244, 0.7461, 0.3244, 0.75, 0.3206, 0.75, 0.3206, 0.7459, 0.3206, 0.75, 0.3166, 0.7459, 0.3206, 0.7459, 0.266, 0.7415, 0.2699, 0.7417, 0.2698, 0.7457, 0.266, 0.7456, 0.2699, 0.7417, 0.2738, 0.742, 0.2738, 0.7458, 0.2698, 0.7457, 0.4863, 0.07956, 0.4863, 0.05206, 0.4854, 0.0667, 0.4854, 0.08027, 0.3828, 0.8512, 0.3828, 0.8551, 0.375, 0.8552, 0.375, 0.8512, 0.3828, 0.859, 0.375, 0.859, 0.375, 0.8552, 0.3828, 0.8551, 0.266, 0.75, 0.266, 0.7456, 0.2698, 0.7457, 0.2698, 0.75, 0.2698, 0.7457, 0.2738, 0.7458, 0.2698, 0.75, 0.266, 0.7362, 0.266, 0.7321, 0.2697, 0.7321, 0.2699, 0.736, 0.266, 0.7321, 0.266, 0.7278, 0.2697, 0.7278, 0.2697, 0.7321, 0.4722, 0.8567, 0.4722, 0.8523, 0.4703, 0.8524, 0.4703, 0.8567, 0.4722, 0.8523, 0.4722, 0.8477, 0.4703, 0.8477, 0.4703, 0.8524, 0.4863, 0.1027, 0.4854, 0.102, 0.4854, 0.1154, 0.4863, 0.1302, 0.2738, 0.7358, 0.2699, 0.736, 0.2697, 0.7321, 0.2738, 0.732, 0.2697, 0.7321, 0.2697, 0.7278, 0.2738, 0.732, 0.4863, 0.6473, 0.4863, 0.6198, 0.4854, 0.6342, 0.4854, 0.6473, 0.4722, 0.7989, 0.4722, 0.7944, 0.4703, 0.7942, 0.4703, 0.7989, 0.4722, 0.79, 0.4703, 0.79, 0.4703, 0.7942, 0.4722, 0.7944, 0.3244, 0.7278, 0.3244, 0.7317, 0.3206, 0.7318, 0.3206, 0.7278, 0.3244, 0.7356, 0.3205, 0.7356, 0.3206, 0.7318, 0.3244, 0.7317, 0.3205, 0.7356, 0.3166, 0.7356, 0.3166, 0.7318, 0.3206, 0.7318, 0.3166, 0.7318, 0.3206, 0.7278, 0.3206, 0.7318, 0.5278, 0.79, 0.5278, 0.7943, 0.5297, 0.7942, 0.5297, 0.79, 0.5278, 0.7943, 0.5278, 0.7989, 0.5297, 0.7989, 0.5297, 0.7942, 0.5137, 0.6473, 0.5146, 0.648, 0.5146, 0.6346, 0.5137, 0.6198, 0.6834, 0.7358, 0.6795, 0.736, 0.6793, 0.7321, 0.6834, 0.732, 0.6756, 0.7362, 0.6756, 0.7321, 0.6793, 0.7321, 0.6795, 0.736, 0.6756, 0.7321, 0.6756, 0.7278, 0.6793, 0.7278, 0.6793, 0.7321, 0.6793, 0.7278, 0.6834, 0.732, 0.6793, 0.7321, 0.5137, 0.1027, 0.5137, 0.1302, 0.5146, 0.1158, 0.5146, 0.1027, 0.5278, 0.8477, 0.5278, 0.8522, 0.5297, 0.8524, 0.5297, 0.8477, 0.5278, 0.8567, 0.5297, 0.8567, 0.5297, 0.8524, 0.5278, 0.8522, 0.734, 0.7278, 0.734, 0.7317, 0.7302, 0.7318, 0.7302, 0.7278, 0.734, 0.7356, 0.7301, 0.7356, 0.7302, 0.7318, 0.734, 0.7317, 0.7301, 0.7356, 0.7262, 0.7356, 0.7262, 0.7318, 0.7302, 0.7318, 0.7262, 0.7318, 0.7302, 0.7278, 0.7302, 0.7318, 0.4722, 0.491, 0.4722, 0.259, 0.4703, 0.2542, 0.4703, 0.4965, 0.3563, 0.5222, 0.1443, 0.5222, 0.1393, 0.5179, 0.362, 0.5179, 0.362, 0.5179, 0.1393, 0.5179, 0.1347, 0.5138, 0.3672, 0.5138, 0.3828, 0.9922, 0.6172, 0.9922, 0.6172, 1.0, 0.3828, 1.0, 0.3828, 0.0, 0.6172, 0.0, 0.6172, 0.003921, 0.3828, 0.003988, 0.3828, 0.003988, 0.6172, 0.003921, 0.6172, 0.007832, 0.3828, 0.007832, 0.3828, 0.007832, 0.3828, 0.2422, 0.375, 0.2419, 0.375, 0.008077, 0.125, 0.7419, 0.125, 0.5081, 0.1281, 0.5083, 0.1281, 0.7417, 0.1281, 0.7417, 0.1281, 0.5083, 0.131, 0.5085, 0.131, 0.7415, 0.8672, 0.7422, 0.8672, 0.5085, 0.875, 0.5083, 0.875, 0.7422, 0.625, 0.007832, 0.625, 0.2417, 0.621, 0.242, 0.6211, 0.007832, 0.6211, 0.007832, 0.621, 0.242, 0.6172, 0.2422, 0.6172, 0.007832, 0.3828, 0.7422, 0.6172, 0.7422, 0.6172, 0.746, 0.3828, 0.7461, 0.3828, 0.7461, 0.6172, 0.746, 0.6172, 0.754, 0.3828, 0.7539, 0.3828, 0.7539, 0.6172, 0.754, 0.6172, 0.7578, 0.3828, 0.7578, 0.3828, 0.2578, 0.3828, 0.4922, 0.375, 0.4922, 0.375, 0.2573, 0.1323, 0.5, 0.3672, 0.5, 0.3672, 0.5043, 0.1316, 0.5043, 0.1316, 0.5043, 0.3672, 0.5043, 0.3672, 0.5085, 0.131, 0.5085, 0.8672, 0.5085, 0.631, 0.5085, 0.6316, 0.5, 0.8672, 0.5, 0.625, 0.2578, 0.625, 0.4934, 0.621, 0.4927, 0.621, 0.2578, 0.621, 0.2578, 0.621, 0.4927, 0.6172, 0.4922, 0.6172, 0.2578, 0.4722, 0.7405, 0.4722, 0.5095, 0.4703, 0.5032, 0.4703, 0.7465, 0.3593, 0.7249, 0.3593, 0.5249, 0.3633, 0.519, 0.3633, 0.7306, 0.3633, 0.7306, 0.3633, 0.519, 0.3672, 0.5138, 0.3672, 0.7356, 0.1347, 0.7362, 0.1347, 0.5138, 0.1376, 0.5181, 0.1376, 0.7319, 0.1376, 0.7319, 0.1376, 0.5181, 0.1407, 0.5241, 0.1407, 0.7259, 0.4703, 0.002258, 0.4703, 0.2477, 0.4722, 0.2405, 0.4722, 0.009528, 0.4722, 0.009528, 0.5278, 0.009528, 0.5278, 0.004851, 0.4722, 0.004851, 0.4722, 0.004851, 0.5278, 0.004851, 0.5278, 0.0, 0.4722, 0.0, 0.4722, 1.0, 0.5278, 1.0, 0.5278, 0.991, 0.4722, 0.991, 0.5278, 0.009528, 0.5278, 0.2405, 0.5297, 0.2468, 0.5297, 0.003472, 0.8593, 0.7249, 0.8593, 0.5249, 0.8633, 0.519, 0.8633, 0.7306, 0.8633, 0.7306, 0.8633, 0.519, 0.8672, 0.5138, 0.8672, 0.7356, 0.6347, 0.7362, 0.6347, 0.5138, 0.6376, 0.5181, 0.6376, 0.7319, 0.6376, 0.7319, 0.6376, 0.5181, 0.6407, 0.5241, 0.6407, 0.7259, 0.5297, 0.7477, 0.5297, 0.5023, 0.5278, 0.5095, 0.5278, 0.7405, 0.6172, 0.9922, 0.6172, 0.859, 0.625, 0.859, 0.625, 0.9922, 0.8672, 0.75, 0.734, 0.75, 0.734, 0.7461, 0.8672, 0.7461, 0.8672, 0.7461, 0.734, 0.7461, 0.734, 0.7422, 0.8672, 0.7422, 0.631, 0.7415, 0.6756, 0.7415, 0.6756, 0.75, 0.6316, 0.75, 0.625, 0.7566, 0.625, 0.8006, 0.6211, 0.8006, 0.621, 0.7573, 0.621, 0.7573, 0.6211, 0.8006, 0.6172, 0.8006, 0.6172, 0.7578, 0.3828, 0.7578, 0.3828, 0.8006, 0.375, 0.8006, 0.375, 0.7578, 0.3672, 0.75, 0.3244, 0.75, 0.3244, 0.7461, 0.3672, 0.7461, 0.3672, 0.7461, 0.3244, 0.7461, 0.3244, 0.7422, 0.3672, 0.7422, 0.131, 0.7415, 0.266, 0.7415, 0.266, 0.7456, 0.1316, 0.7457, 0.1316, 0.7457, 0.266, 0.7456, 0.266, 0.75, 0.1323, 0.75, 0.375, 0.9927, 0.375, 0.859, 0.3828, 0.859, 0.3828, 0.9922, 0.4722, 0.991, 0.4722, 0.8567, 0.4703, 0.8567, 0.4703, 0.9958, 0.1443, 0.7278, 0.266, 0.7278, 0.266, 0.7321, 0.1393, 0.7321, 0.1393, 0.7321, 0.266, 0.7321, 0.266, 0.7362, 0.1347, 0.7362, 0.4863, 0.6704, 0.4863, 0.6473, 0.4854, 0.6473, 0.4854, 0.6704, 0.3166, 0.7422, 0.3166, 0.7356, 0.3205, 0.7356, 0.3205, 0.7422, 0.3205, 0.7422, 0.3205, 0.7356, 0.3244, 0.7356, 0.3244, 0.7422, 0.5278, 0.759, 0.5278, 0.79, 0.5297, 0.79, 0.5297, 0.7542, 0.6443, 0.7278, 0.6756, 0.7278, 0.6756, 0.7321, 0.6393, 0.7321, 0.6393, 0.7321, 0.6756, 0.7321, 0.6756, 0.7362, 0.6347, 0.7362, 0.5137, 0.07956, 0.5137, 0.1027, 0.5146, 0.1027, 0.5146, 0.07956, 0.7262, 0.7422, 0.7262, 0.7356, 0.7301, 0.7356, 0.7301, 0.7422, 0.7301, 0.7422, 0.7301, 0.7356, 0.734, 0.7356, 0.734, 0.7422, 0.4722, 0.259, 0.5278, 0.259, 0.5278, 0.2546, 0.4722, 0.2546, 0.4722, 0.2546, 0.5278, 0.2546, 0.5278, 0.2451, 0.4722, 0.2451, 0.4722, 0.2451, 0.5278, 0.2451, 0.5278, 0.2405, 0.4722, 0.2405, 0.3828, 0.2422, 0.6172, 0.2422, 0.6172, 0.246, 0.3828, 0.246, 0.3828, 0.246, 0.6172, 0.246, 0.6172, 0.254, 0.3828, 0.254, 0.3828, 0.254, 0.6172, 0.254, 0.6172, 0.2578, 0.3828, 0.2578, 0.4722, 0.759, 0.5278, 0.759, 0.5278, 0.7546, 0.4722, 0.7546, 0.4722, 0.7546, 0.5278, 0.7546, 0.5278, 0.7451, 0.4722, 0.7451, 0.4722, 0.7451, 0.5278, 0.7451, 0.5278, 0.7405, 0.4722, 0.7405, 0.8672, 0.7356, 0.734, 0.7356, 0.734, 0.7317, 0.8622, 0.7318, 0.8622, 0.7318, 0.734, 0.7317, 0.734, 0.7278, 0.8565, 0.7278, 0.5297, 0.9967, 0.5297, 0.8567, 0.5278, 0.8567, 0.5278, 0.991, 0.3672, 0.7356, 0.3244, 0.7356, 0.3244, 0.7317, 0.3622, 0.7318, 0.3622, 0.7318, 0.3244, 0.7317, 0.3244, 0.7278, 0.3565, 0.7278, 0.4703, 0.7533, 0.4703, 0.79, 0.4722, 0.79, 0.4722, 0.759, 0.5278, 0.259, 0.5278, 0.491, 0.5297, 0.4958, 0.5297, 0.2535, 0.8563, 0.5222, 0.6443, 0.5222, 0.6393, 0.5179, 0.862, 0.5179, 0.862, 0.5179, 0.6393, 0.5179, 0.6347, 0.5138, 0.8672, 0.5138, 0.3672, 0.7422, 0.3672, 0.5085, 0.371, 0.5083, 0.3711, 0.7422, 0.3711, 0.7422, 0.371, 0.5083, 0.379, 0.508, 0.3789, 0.7422, 0.3789, 0.7422, 0.379, 0.508, 0.3828, 0.5078, 0.3828, 0.7422, 0.6172, 0.7422, 0.6172, 0.5078, 0.621, 0.5081, 0.621, 0.7419, 0.621, 0.7419, 0.621, 0.5081, 0.6281, 0.5083, 0.6281, 0.7417, 0.6281, 0.7417, 0.6281, 0.5083, 0.631, 0.5085, 0.631, 0.7415, 0.3828, 0.4922, 0.6172, 0.4922, 0.6172, 0.496, 0.3828, 0.496, 0.3828, 0.496, 0.6172, 0.496, 0.6172, 0.504, 0.3828, 0.504, 0.3828, 0.504, 0.6172, 0.504, 0.6172, 0.5078, 0.3828, 0.5078, 0.6172, 0.859, 0.3828, 0.859, 0.3828, 0.8551, 0.6172, 0.8551, 0.6172, 0.8551, 0.3828, 0.8551, 0.3828, 0.8512, 0.6172, 0.8512, 0.5137, 0.05206, 0.4863, 0.05206, 0.4863, 0.07956, 0.5137, 0.07956, 0.5137, 0.6704, 0.4863, 0.6704, 0.4863, 0.6979, 0.5137, 0.6979, 0.6172, 0.8084, 0.3828, 0.8084, 0.3828, 0.8045, 0.6172, 0.8045, 0.6172, 0.8045, 0.3828, 0.8045, 0.3828, 0.8006, 0.6172, 0.8006, 0.4722, 0.5095, 0.5278, 0.5095, 0.5278, 0.5049, 0.4722, 0.5049, 0.4722, 0.5049, 0.5278, 0.5049, 0.5278, 0.4954, 0.4722, 0.4954, 0.4722, 0.4954, 0.5278, 0.4954, 0.5278, 0.491, 0.4722, 0.491, 0.4722, 0.8567, 0.5278, 0.8567, 0.5278, 0.8522, 0.4722, 0.8523, 0.4722, 0.8523, 0.5278, 0.8522, 0.5278, 0.8477, 0.4722, 0.8477, 0.4863, 0.1302, 0.5137, 0.1302, 0.5137, 0.1027, 0.4863, 0.1027, 0.6756, 0.7415, 0.6756, 0.7362, 0.6795, 0.736, 0.6795, 0.7417, 0.6795, 0.7417, 0.6795, 0.736, 0.6834, 0.7358, 0.6834, 0.742, 0.5146, 0.6697, 0.5146, 0.648, 0.5137, 0.6473, 0.5137, 0.6704, 0.4863, 0.6473, 0.5137, 0.6473, 0.5137, 0.6198, 0.4863, 0.6198, 0.4722, 0.7989, 0.5278, 0.7989, 0.5278, 0.7943, 0.4722, 0.7944, 0.4722, 0.7944, 0.5278, 0.7943, 0.5278, 0.79, 0.4722, 0.79, 0.266, 0.7415, 0.266, 0.7362, 0.2699, 0.736, 0.2699, 0.7417, 0.2699, 0.7417, 0.2699, 0.736, 0.2738, 0.7358, 0.2738, 0.742, 0.4854, 0.08027, 0.4854, 0.102, 0.4863, 0.1027, 0.4863, 0.07956, 0.6172, 0.9922, 0.3828, 0.9922, 0.3828, 0.859, 0.6172, 0.859, 0.1347, 0.7362, 0.131, 0.7415, 0.131, 0.5085, 0.1347, 0.5138, 0.3828, 0.7578, 0.6172, 0.7578, 0.6172, 0.8006, 0.3828, 0.8006, 0.631, 0.7415, 0.6347, 0.7362, 0.6756, 0.7362, 0.6756, 0.7415, 0.3828, 0.007832, 0.6172, 0.007832, 0.6172, 0.2422, 0.3828, 0.2422, 0.3828, 0.5078, 0.6172, 0.5078, 0.6172, 0.7422, 0.3828, 0.7422, 0.1347, 0.7362, 0.266, 0.7362, 0.266, 0.7415, 0.131, 0.7415, 0.3828, 0.2578, 0.6172, 0.2578, 0.6172, 0.4922, 0.3828, 0.4922, 0.6347, 0.5138, 0.631, 0.5085, 0.8672, 0.5085, 0.8672, 0.5138, 0.734, 0.7422, 0.734, 0.7356, 0.8672, 0.7356, 0.8672, 0.7422, 0.4722, 0.5095, 0.4722, 0.7405, 0.5278, 0.7405, 0.5278, 0.5095, 0.131, 0.5085, 0.3672, 0.5085, 0.3672, 0.5138, 0.1347, 0.5138, 0.3672, 0.7422, 0.3244, 0.7422, 0.3244, 0.7356, 0.3672, 0.7356, 0.6347, 0.7362, 0.631, 0.7415, 0.631, 0.5085, 0.6347, 0.5138, 0.4722, 0.991, 0.5278, 0.991, 0.5278, 0.8567, 0.4722, 0.8567, 0.5278, 0.009528, 0.4722, 0.009528, 0.4722, 0.2405, 0.5278, 0.2405, 0.5278, 0.759, 0.4722, 0.759, 0.4722, 0.79, 0.5278, 0.79, 0.5137, 0.1027, 0.5137, 0.07956, 0.4863, 0.07956, 0.4863, 0.1027, 0.5278, 0.259, 0.4722, 0.259, 0.4722, 0.491, 0.5278, 0.491, 0.4863, 0.6704, 0.5137, 0.6704, 0.5137, 0.6473, 0.4863, 0.6473, 0.3828, 0.9922, 0.3828, 1.0, 0.3791, 0.9962, 0.375, 0.9927, 0.3828, 0.0, 0.3828, 0.003988, 0.3791, 0.004243, 0.3791, 0.002116, 0.3828, 0.007832, 0.375, 0.008077, 0.3791, 0.004243, 0.3828, 0.003988, 0.125, 0.7419, 0.1281, 0.7417, 0.1285, 0.7457, 0.1268, 0.7458, 0.131, 0.7415, 0.1316, 0.7457, 0.1285, 0.7457, 0.1281, 0.7417, 0.1316, 0.7457, 0.1323, 0.75, 0.1288, 0.7479, 0.1285, 0.7457, 0.1288, 0.7479, 0.1268, 0.7458, 0.1285, 0.7457, 0.6172, 0.9922, 0.625, 0.9922, 0.6209, 1.0, 0.6172, 1.0, 0.8672, 0.75, 0.8672, 0.7461, 0.875, 0.7459, 0.875, 0.75, 0.8672, 0.7422, 0.875, 0.7422, 0.875, 0.7459, 0.8672, 0.7461, 0.625, 0.007832, 0.6211, 0.007832, 0.6209, 0.004087, 0.625, 0.004087, 0.6172, 0.007832, 0.6172, 0.003921, 0.6209, 0.004087, 0.6211, 0.007832, 0.6172, 0.003921, 0.6172, 0.0, 0.6209, 0.0, 0.6209, 0.004087, 0.6209, 0.0, 0.625, 0.004087, 0.6209, 0.004087, 0.3828, 0.2422, 0.3828, 0.246, 0.375, 0.2458, 0.375, 0.2419, 0.3828, 0.246, 0.3828, 0.254, 0.375, 0.2538, 0.375, 0.2458, 0.3828, 0.2578, 0.375, 0.2573, 0.375, 0.2538, 0.3828, 0.254, 0.1323, 0.5, 0.1316, 0.5043, 0.1285, 0.5043, 0.1288, 0.5, 0.131, 0.5085, 0.1281, 0.5083, 0.1285, 0.5043, 0.1316, 0.5043, 0.1281, 0.5083, 0.125, 0.5081, 0.125, 0.5042, 0.1285, 0.5043, 0.125, 0.5042, 0.1288, 0.5, 0.1285, 0.5043, 0.6172, 0.2422, 0.621, 0.242, 0.6209, 0.2458, 0.6172, 0.246, 0.621, 0.242, 0.625, 0.2417, 0.625, 0.2457, 0.6209, 0.2458, 0.8672, 0.5085, 0.8672, 0.5, 0.875, 0.5043, 0.875, 0.5083, 0.625, 0.2578, 0.621, 0.2578, 0.6209, 0.2541, 0.625, 0.25, 0.6172, 0.2578, 0.6172, 0.254, 0.6209, 0.2541, 0.621, 0.2578, 0.6172, 0.254, 0.6172, 0.246, 0.6209, 0.2458, 0.6209, 0.2541, 0.6209, 0.2458, 0.625, 0.2457, 0.6209, 0.2479, 0.3828, 0.7422, 0.3828, 0.7461, 0.3791, 0.7459, 0.3789, 0.7422, 0.3828, 0.7461, 0.3828, 0.7539, 0.375, 0.7541, 0.3791, 0.7459, 0.3828, 0.7578, 0.375, 0.7578, 0.375, 0.7541, 0.3828, 0.7539, 0.3672, 0.75, 0.3672, 0.7461, 0.3709, 0.7459, 0.3709, 0.75, 0.3672, 0.7422, 0.3711, 0.7422, 0.3709, 0.7459, 0.3672, 0.7461, 0.3711, 0.7422, 0.3789, 0.7422, 0.3791, 0.7459, 0.3709, 0.7459, 0.3729, 0.7459, 0.3709, 0.75, 0.3709, 0.7459, 0.6172, 0.7422, 0.621, 0.7419, 0.6209, 0.7458, 0.6172, 0.746, 0.621, 0.7419, 0.6281, 0.7417, 0.6285, 0.75, 0.6209, 0.7458, 0.631, 0.7415, 0.6316, 0.75, 0.6285, 0.75, 0.6281, 0.7417, 0.625, 0.7566, 0.621, 0.7573, 0.6209, 0.7538, 0.625, 0.7535, 0.6172, 0.7578, 0.6172, 0.754, 0.6209, 0.7538, 0.621, 0.7573, 0.6172, 0.754, 0.6172, 0.746, 0.6209, 0.7458, 0.6209, 0.7538, 0.6209, 0.7518, 0.625, 0.7535, 0.6209, 0.7538, 0.3828, 0.4922, 0.3828, 0.496, 0.375, 0.4959, 0.375, 0.4922, 0.3828, 0.496, 0.3828, 0.504, 0.3791, 0.5042, 0.375, 0.4959, 0.3828, 0.5078, 0.379, 0.508, 0.3791, 0.5042, 0.3828, 0.504, 0.379, 0.508, 0.371, 0.5083, 0.3709, 0.5043, 0.3791, 0.5042, 0.3672, 0.5085, 0.3672, 0.5043, 0.3709, 0.5043, 0.371, 0.5083, 0.3672, 0.5043, 0.3672, 0.5, 0.3709, 0.5, 0.3709, 0.5043, 0.3709, 0.5, 0.373, 0.5042, 0.3709, 0.5043, 0.6172, 0.4922, 0.621, 0.4927, 0.6209, 0.4962, 0.6172, 0.496, 0.621, 0.4927, 0.625, 0.4934, 0.625, 0.4965, 0.6209, 0.4962, 0.631, 0.5085, 0.6281, 0.5083, 0.6285, 0.5, 0.6316, 0.5, 0.6281, 0.5083, 0.621, 0.5081, 0.6209, 0.5042, 0.6285, 0.5, 0.6172, 0.5078, 0.6172, 0.504, 0.6209, 0.5042, 0.621, 0.5081, 0.6172, 0.504, 0.6172, 0.496, 0.6209, 0.4962, 0.6209, 0.5042, 0.6209, 0.4962, 0.625, 0.4965, 0.6209, 0.4982, 0.3672, 0.7356, 0.3622, 0.7318, 0.3607, 0.7291, 0.3633, 0.7306, 0.3622, 0.7318, 0.3565, 0.7278, 0.358, 0.7278, 0.3607, 0.7291, 0.4722, 0.759, 0.4722, 0.7546, 0.4703, 0.7515, 0.4703, 0.7533, 0.4722, 0.7546, 0.4722, 0.7451, 0.4703, 0.7484, 0.4703, 0.7515, 0.4722, 0.7405, 0.4703, 0.7465, 0.4703, 0.7484, 0.4722, 0.7451, 0.3593, 0.7249, 0.3633, 0.7306, 0.3607, 0.7291, 0.3593, 0.7264, 0.3607, 0.7291, 0.358, 0.7278, 0.3593, 0.7264, 0.4722, 0.491, 0.4703, 0.4965, 0.4703, 0.4984, 0.4722, 0.4954, 0.3563, 0.5222, 0.362, 0.5179, 0.3606, 0.5207, 0.3579, 0.5222, 0.3672, 0.5138, 0.3633, 0.519, 0.3606, 0.5207, 0.362, 0.5179, 0.3633, 0.519, 0.3593, 0.5249, 0.3593, 0.5234, 0.3606, 0.5207, 0.4722, 0.5095, 0.4722, 0.5049, 0.4703, 0.5015, 0.4703, 0.5032, 0.4722, 0.5049, 0.4722, 0.4954, 0.4703, 0.4984, 0.4703, 0.5015, 0.3579, 0.5222, 0.3606, 0.5207, 0.3593, 0.5234, 0.4722, 0.009528, 0.4722, 0.004851, 0.4703, 0.001093, 0.4703, 0.002258, 0.4722, 0.004851, 0.4722, 0.0, 0.4703, 0.0, 0.4703, 0.001093, 0.4722, 0.991, 0.4703, 0.9958, 0.4703, 0.998, 0.4722, 1.0, 0.1443, 0.7278, 0.1393, 0.7321, 0.1401, 0.7296, 0.1424, 0.7278, 0.1347, 0.7362, 0.1376, 0.7319, 0.1401, 0.7296, 0.1393, 0.7321, 0.1376, 0.7319, 0.1407, 0.7259, 0.1407, 0.7269, 0.1401, 0.7296, 0.1407, 0.7269, 0.1424, 0.7278, 0.1401, 0.7296, 0.4722, 0.259, 0.4722, 0.2546, 0.4713, 0.252, 0.4703, 0.2542, 0.4722, 0.2546, 0.4722, 0.2451, 0.4713, 0.2489, 0.4713, 0.252, 0.4722, 0.2405, 0.4703, 0.2477, 0.4713, 0.2489, 0.4722, 0.2451, 0.1407, 0.5241, 0.1376, 0.5181, 0.1401, 0.5204, 0.1409, 0.5231, 0.1347, 0.5138, 0.1393, 0.5179, 0.1401, 0.5204, 0.1376, 0.5181, 0.1393, 0.5179, 0.1443, 0.5222, 0.1424, 0.5221, 0.1401, 0.5204, 0.1424, 0.5221, 0.1409, 0.5231, 0.1401, 0.5204, 0.5278, 0.991, 0.5278, 1.0, 0.5297, 0.9985, 0.5297, 0.9967, 0.5278, 0.0, 0.5278, 0.004851, 0.5297, 0.001592, 0.5297, 0.0, 0.5278, 0.009528, 0.5297, 0.003472, 0.5297, 0.001592, 0.5278, 0.004851, 0.8593, 0.7249, 0.8633, 0.7306, 0.8607, 0.7291, 0.8593, 0.7264, 0.8672, 0.7356, 0.8622, 0.7318, 0.8607, 0.7291, 0.8633, 0.7306, 0.8622, 0.7318, 0.8565, 0.7278, 0.858, 0.7278, 0.8607, 0.7291, 0.858, 0.7278, 0.8593, 0.7264, 0.8607, 0.7291, 0.8672, 0.5138, 0.8633, 0.519, 0.8606, 0.5207, 0.862, 0.5179, 0.8633, 0.519, 0.8593, 0.5249, 0.8593, 0.5234, 0.8606, 0.5207, 0.5278, 0.2405, 0.5278, 0.2451, 0.5297, 0.2485, 0.5297, 0.2468, 0.5278, 0.2451, 0.5278, 0.2546, 0.5297, 0.2516, 0.5297, 0.2485, 0.5278, 0.259, 0.5297, 0.2535, 0.5297, 0.2516, 0.5278, 0.2546, 0.8563, 0.5222, 0.862, 0.5179, 0.8606, 0.5207, 0.8579, 0.5222, 0.8606, 0.5207, 0.8593, 0.5234, 0.8579, 0.5222, 0.5278, 0.7405, 0.5278, 0.7451, 0.5287, 0.7489, 0.5297, 0.7477, 0.5278, 0.7451, 0.5278, 0.7546, 0.5287, 0.752, 0.5287, 0.7489, 0.5278, 0.759, 0.5297, 0.7542, 0.5287, 0.752, 0.5278, 0.7546, 0.6443, 0.7278, 0.6393, 0.7321, 0.6401, 0.7296, 0.6424, 0.7279, 0.6347, 0.7362, 0.6376, 0.7319, 0.6401, 0.7296, 0.6393, 0.7321, 0.6376, 0.7319, 0.6407, 0.7259, 0.6409, 0.7269, 0.6401, 0.7296, 0.6409, 0.7269, 0.6424, 0.7279, 0.6401, 0.7296, 0.5278, 0.5095, 0.5297, 0.5023, 0.5297, 0.5011, 0.5278, 0.5049, 0.6407, 0.5241, 0.6376, 0.5181, 0.6401, 0.5204, 0.6407, 0.5231, 0.6347, 0.5138, 0.6393, 0.5179, 0.6401, 0.5204, 0.6376, 0.5181, 0.6393, 0.5179, 0.6443, 0.5222, 0.6424, 0.5222, 0.6401, 0.5204, 0.5278, 0.491, 0.5278, 0.4954, 0.5297, 0.498, 0.5297, 0.4958, 0.5278, 0.4954, 0.5278, 0.5049, 0.5297, 0.5011, 0.5297, 0.498, 0.6407, 0.5231, 0.6401, 0.5204, 0.6424, 0.5222, 0.6172, 0.859, 0.6172, 0.8551, 0.625, 0.8552, 0.625, 0.859, 0.6172, 0.8551, 0.6172, 0.8512, 0.625, 0.8512, 0.625, 0.8552, 0.5137, 0.07956, 0.5146, 0.07956, 0.5146, 0.06641, 0.5137, 0.05206, 0.7262, 0.7422, 0.7301, 0.7422, 0.7302, 0.7459, 0.7262, 0.7459, 0.734, 0.7422, 0.734, 0.7461, 0.7302, 0.7459, 0.7301, 0.7422, 0.734, 0.7461, 0.734, 0.75, 0.7302, 0.75, 0.7302, 0.7459, 0.7302, 0.75, 0.7262, 0.7459, 0.7302, 0.7459, 0.6756, 0.7415, 0.6795, 0.7417, 0.6794, 0.75, 0.6756, 0.75, 0.6795, 0.7417, 0.6834, 0.742, 0.6834, 0.75, 0.6794, 0.75, 0.5137, 0.6704, 0.5137, 0.6979, 0.5142, 0.6979, 0.5146, 0.6697, 0.6172, 0.8084, 0.6172, 0.8045, 0.6209, 0.8044, 0.6209, 0.8084, 0.6172, 0.8006, 0.6211, 0.8006, 0.6209, 0.8044, 0.6172, 0.8045, 0.6211, 0.8006, 0.625, 0.8006, 0.625, 0.8044, 0.6209, 0.8044, 0.625, 0.8044, 0.6209, 0.8084, 0.6209, 0.8044, 0.3828, 0.8006, 0.3828, 0.8045, 0.375, 0.8044, 0.375, 0.8006, 0.3828, 0.8045, 0.3828, 0.8084, 0.375, 0.8084, 0.375, 0.8044, 0.4863, 0.6704, 0.4854, 0.6704, 0.4854, 0.6836, 0.4863, 0.6979, 0.3166, 0.7422, 0.3205, 0.7422, 0.3206, 0.7459, 0.3166, 0.7459, 0.3244, 0.7422, 0.3244, 0.7461, 0.3206, 0.7459, 0.3205, 0.7422, 0.3244, 0.7461, 0.3244, 0.75, 0.3206, 0.75, 0.3206, 0.7459, 0.3206, 0.75, 0.3166, 0.7459, 0.3206, 0.7459, 0.266, 0.7415, 0.2699, 0.7417, 0.2698, 0.7457, 0.266, 0.7456, 0.2699, 0.7417, 0.2738, 0.742, 0.2738, 0.7458, 0.2698, 0.7457, 0.4863, 0.07956, 0.4863, 0.05206, 0.4854, 0.0667, 0.4854, 0.08027, 0.3828, 0.8512, 0.3828, 0.8551, 0.375, 0.8552, 0.375, 0.8512, 0.3828, 0.859, 0.375, 0.859, 0.375, 0.8552, 0.3828, 0.8551, 0.266, 0.75, 0.266, 0.7456, 0.2698, 0.7457, 0.2698, 0.75, 0.2698, 0.7457, 0.2738, 0.7458, 0.2698, 0.75, 0.266, 0.7362, 0.266, 0.7321, 0.2697, 0.7321, 0.2699, 0.736, 0.266, 0.7321, 0.266, 0.7278, 0.2697, 0.7278, 0.2697, 0.7321, 0.4722, 0.8567, 0.4722, 0.8523, 0.4703, 0.8524, 0.4703, 0.8567, 0.4722, 0.8523, 0.4722, 0.8477, 0.4703, 0.8477, 0.4703, 0.8524, 0.4863, 0.1027, 0.4854, 0.102, 0.4854, 0.1154, 0.4863, 0.1302, 0.2738, 0.7358, 0.2699, 0.736, 0.2697, 0.7321, 0.2738, 0.732, 0.2697, 0.7321, 0.2697, 0.7278, 0.2738, 0.732, 0.4863, 0.6473, 0.4863, 0.6198, 0.4854, 0.6342, 0.4854, 0.6473, 0.4722, 0.7989, 0.4722, 0.7944, 0.4703, 0.7942, 0.4703, 0.7989, 0.4722, 0.79, 0.4703, 0.79, 0.4703, 0.7942, 0.4722, 0.7944, 0.3244, 0.7278, 0.3244, 0.7317, 0.3206, 0.7318, 0.3206, 0.7278, 0.3244, 0.7356, 0.3205, 0.7356, 0.3206, 0.7318, 0.3244, 0.7317, 0.3205, 0.7356, 0.3166, 0.7356, 0.3166, 0.7318, 0.3206, 0.7318, 0.3166, 0.7318, 0.3206, 0.7278, 0.3206, 0.7318, 0.5278, 0.79, 0.5278, 0.7943, 0.5297, 0.7942, 0.5297, 0.79, 0.5278, 0.7943, 0.5278, 0.7989, 0.5297, 0.7989, 0.5297, 0.7942, 0.5137, 0.6473, 0.5146, 0.648, 0.5146, 0.6346, 0.5137, 0.6198, 0.6834, 0.7358, 0.6795, 0.736, 0.6793, 0.7321, 0.6834, 0.732, 0.6756, 0.7362, 0.6756, 0.7321, 0.6793, 0.7321, 0.6795, 0.736, 0.6756, 0.7321, 0.6756, 0.7278, 0.6793, 0.7278, 0.6793, 0.7321, 0.6793, 0.7278, 0.6834, 0.732, 0.6793, 0.7321, 0.5137, 0.1027, 0.5137, 0.1302, 0.5146, 0.1158, 0.5146, 0.1027, 0.5278, 0.8477, 0.5278, 0.8522, 0.5297, 0.8524, 0.5297, 0.8477, 0.5278, 0.8567, 0.5297, 0.8567, 0.5297, 0.8524, 0.5278, 0.8522, 0.734, 0.7278, 0.734, 0.7317, 0.7302, 0.7318, 0.7302, 0.7278, 0.734, 0.7356, 0.7301, 0.7356, 0.7302, 0.7318, 0.734, 0.7317, 0.7301, 0.7356, 0.7262, 0.7356, 0.7262, 0.7318, 0.7302, 0.7318, 0.7262, 0.7318, 0.7302, 0.7278, 0.7302, 0.7318, 0.4722, 0.491, 0.4722, 0.259, 0.4703, 0.2542, 0.4703, 0.4965, 0.3563, 0.5222, 0.1443, 0.5222, 0.1393, 0.5179, 0.362, 0.5179, 0.362, 0.5179, 0.1393, 0.5179, 0.1347, 0.5138, 0.3672, 0.5138, 0.3828, 0.9922, 0.6172, 0.9922, 0.6172, 1.0, 0.3828, 1.0, 0.3828, 0.0, 0.6172, 0.0, 0.6172, 0.003921, 0.3828, 0.003988, 0.3828, 0.003988, 0.6172, 0.003921, 0.6172, 0.007832, 0.3828, 0.007832, 0.3828, 0.007832, 0.3828, 0.2422, 0.375, 0.2419, 0.375, 0.008077, 0.125, 0.7419, 0.125, 0.5081, 0.1281, 0.5083, 0.1281, 0.7417, 0.1281, 0.7417, 0.1281, 0.5083, 0.131, 0.5085, 0.131, 0.7415, 0.8672, 0.7422, 0.8672, 0.5085, 0.875, 0.5083, 0.875, 0.7422, 0.625, 0.007832, 0.625, 0.2417, 0.621, 0.242, 0.6211, 0.007832, 0.6211, 0.007832, 0.621, 0.242, 0.6172, 0.2422, 0.6172, 0.007832, 0.3828, 0.7422, 0.6172, 0.7422, 0.6172, 0.746, 0.3828, 0.7461, 0.3828, 0.7461, 0.6172, 0.746, 0.6172, 0.754, 0.3828, 0.7539, 0.3828, 0.7539, 0.6172, 0.754, 0.6172, 0.7578, 0.3828, 0.7578, 0.3828, 0.2578, 0.3828, 0.4922, 0.375, 0.4922, 0.375, 0.2573, 0.1323, 0.5, 0.3672, 0.5, 0.3672, 0.5043, 0.1316, 0.5043, 0.1316, 0.5043, 0.3672, 0.5043, 0.3672, 0.5085, 0.131, 0.5085, 0.8672, 0.5085, 0.631, 0.5085, 0.6316, 0.5, 0.8672, 0.5, 0.625, 0.2578, 0.625, 0.4934, 0.621, 0.4927, 0.621, 0.2578, 0.621, 0.2578, 0.621, 0.4927, 0.6172, 0.4922, 0.6172, 0.2578, 0.4722, 0.7405, 0.4722, 0.5095, 0.4703, 0.5032, 0.4703, 0.7465, 0.3593, 0.7249, 0.3593, 0.5249, 0.3633, 0.519, 0.3633, 0.7306, 0.3633, 0.7306, 0.3633, 0.519, 0.3672, 0.5138, 0.3672, 0.7356, 0.1347, 0.7362, 0.1347, 0.5138, 0.1376, 0.5181, 0.1376, 0.7319, 0.1376, 0.7319, 0.1376, 0.5181, 0.1407, 0.5241, 0.1407, 0.7259, 0.4703, 0.002258, 0.4703, 0.2477, 0.4722, 0.2405, 0.4722, 0.009528, 0.4722, 0.009528, 0.5278, 0.009528, 0.5278, 0.004851, 0.4722, 0.004851, 0.4722, 0.004851, 0.5278, 0.004851, 0.5278, 0.0, 0.4722, 0.0, 0.4722, 1.0, 0.5278, 1.0, 0.5278, 0.991, 0.4722, 0.991, 0.5278, 0.009528, 0.5278, 0.2405, 0.5297, 0.2468, 0.5297, 0.003472, 0.8593, 0.7249, 0.8593, 0.5249, 0.8633, 0.519, 0.8633, 0.7306, 0.8633, 0.7306, 0.8633, 0.519, 0.8672, 0.5138, 0.8672, 0.7356, 0.6347, 0.7362, 0.6347, 0.5138, 0.6376, 0.5181, 0.6376, 0.7319, 0.6376, 0.7319, 0.6376, 0.5181, 0.6407, 0.5241, 0.6407, 0.7259, 0.5297, 0.7477, 0.5297, 0.5023, 0.5278, 0.5095, 0.5278, 0.7405, 0.6172, 0.9922, 0.6172, 0.859, 0.625, 0.859, 0.625, 0.9922, 0.8672, 0.7461, 0.734, 0.75, 0.734, 0.75, 0.8672, 0.7461, 0.8672, 0.7461, 0.734, 0.7461, 0.734, 0.7422, 0.8672, 0.7422, 0.631, 0.7415, 0.6756, 0.7415, 0.6756, 0.75, 0.6316, 0.75, 0.625, 0.7566, 0.625, 0.8006, 0.6211, 0.8006, 0.621, 0.7573, 0.621, 0.7573, 0.6211, 0.8006, 0.6172, 0.8006, 0.6172, 0.7578, 0.3828, 0.7578, 0.3828, 0.8006, 0.375, 0.8006, 0.375, 0.7578, 0.3672, 0.7461, 0.3244, 0.75, 0.3244, 0.75, 0.3672, 0.7461, 0.3672, 0.7461, 0.3244, 0.7461, 0.3244, 0.7422, 0.3672, 0.7422, 0.131, 0.7415, 0.266, 0.7415, 0.266, 0.7456, 0.1316, 0.7457, 0.1316, 0.7457, 0.266, 0.7456, 0.266, 0.75, 0.1323, 0.75, 0.375, 0.9927, 0.375, 0.859, 0.3828, 0.859, 0.3828, 0.9922, 0.4722, 0.991, 0.4722, 0.8567, 0.4703, 0.8567, 0.4703, 0.9958, 0.1443, 0.7278, 0.266, 0.7278, 0.266, 0.7321, 0.1393, 0.7321, 0.1393, 0.7321, 0.266, 0.7321, 0.266, 0.7362, 0.1347, 0.7362, 0.4863, 0.6704, 0.4863, 0.6473, 0.4854, 0.6473, 0.4854, 0.6704, 0.3166, 0.7422, 0.3166, 0.7356, 0.3205, 0.7356, 0.3205, 0.7422, 0.3205, 0.7422, 0.3205, 0.7356, 0.3244, 0.7356, 0.3244, 0.7422, 0.5278, 0.759, 0.5278, 0.79, 0.5297, 0.79, 0.5297, 0.7542, 0.6443, 0.7278, 0.6756, 0.7278, 0.6756, 0.7321, 0.6393, 0.7321, 0.6393, 0.7321, 0.6756, 0.7321, 0.6756, 0.7362, 0.6347, 0.7362, 0.5137, 0.07956, 0.5137, 0.1027, 0.5146, 0.1027, 0.5146, 0.07956, 0.7301, 0.7422, 0.7262, 0.7356, 0.7262, 0.7356, 0.7301, 0.7422, 0.7301, 0.7422, 0.7301, 0.7356, 0.734, 0.7356, 0.734, 0.7422, 0.4722, 0.259, 0.5278, 0.259, 0.5278, 0.2546, 0.4722, 0.2546, 0.4722, 0.2546, 0.5278, 0.2546, 0.5278, 0.2451, 0.4722, 0.2451, 0.4722, 0.2451, 0.5278, 0.2451, 0.5278, 0.2405, 0.4722, 0.2405, 0.3828, 0.2422, 0.6172, 0.2422, 0.6172, 0.246, 0.3828, 0.246, 0.3828, 0.246, 0.6172, 0.246, 0.6172, 0.254, 0.3828, 0.254, 0.3828, 0.254, 0.6172, 0.254, 0.6172, 0.2578, 0.3828, 0.2578, 0.4722, 0.759, 0.5278, 0.759, 0.5278, 0.7546, 0.4722, 0.7546, 0.4722, 0.7546, 0.5278, 0.7546, 0.5278, 0.7451, 0.4722, 0.7451, 0.4722, 0.7451, 0.5278, 0.7451, 0.5278, 0.7405, 0.4722, 0.7405, 0.8672, 0.7356, 0.734, 0.7356, 0.734, 0.7317, 0.8622, 0.7318, 0.8622, 0.7318, 0.734, 0.7317, 0.734, 0.7278, 0.8565, 0.7278, 0.5297, 0.9967, 0.5297, 0.8567, 0.5278, 0.8567, 0.5278, 0.991, 0.3672, 0.7356, 0.3244, 0.7356, 0.3244, 0.7317, 0.3622, 0.7318, 0.3622, 0.7318, 0.3244, 0.7317, 0.3244, 0.7278, 0.3565, 0.7278, 0.4703, 0.7533, 0.4703, 0.79, 0.4722, 0.79, 0.4722, 0.759, 0.5278, 0.259, 0.5278, 0.491, 0.5297, 0.4958, 0.5297, 0.2535, 0.8563, 0.5222, 0.6443, 0.5222, 0.6393, 0.5179, 0.862, 0.5179, 0.862, 0.5179, 0.6393, 0.5179, 0.6347, 0.5138, 0.8672, 0.5138, 0.3672, 0.7422, 0.3672, 0.5085, 0.371, 0.5083, 0.3711, 0.7422, 0.3711, 0.7422, 0.371, 0.5083, 0.379, 0.508, 0.3789, 0.7422, 0.3789, 0.7422, 0.379, 0.508, 0.3828, 0.5078, 0.3828, 0.7422, 0.6172, 0.7422, 0.6172, 0.5078, 0.621, 0.5081, 0.621, 0.7419, 0.621, 0.7419, 0.621, 0.5081, 0.6281, 0.5083, 0.6281, 0.7417, 0.6281, 0.7417, 0.6281, 0.5083, 0.631, 0.5085, 0.631, 0.7415, 0.3828, 0.4922, 0.6172, 0.4922, 0.6172, 0.496, 0.3828, 0.496, 0.3828, 0.496, 0.6172, 0.496, 0.6172, 0.504, 0.3828, 0.504, 0.3828, 0.504, 0.6172, 0.504, 0.6172, 0.5078, 0.3828, 0.5078, 0.6172, 0.859, 0.3828, 0.859, 0.3828, 0.8551, 0.6172, 0.8551, 0.6172, 0.8551, 0.3828, 0.8551, 0.3828, 0.8512, 0.6172, 0.8512, 0.5137, 0.05206, 0.4863, 0.05206, 0.4863, 0.07956, 0.5137, 0.07956, 0.5137, 0.6704, 0.4863, 0.6704, 0.4863, 0.6979, 0.5137, 0.6979, 0.6172, 0.8084, 0.3828, 0.8084, 0.3828, 0.8045, 0.6172, 0.8045, 0.6172, 0.8045, 0.3828, 0.8045, 0.3828, 0.8006, 0.6172, 0.8006, 0.4722, 0.5095, 0.5278, 0.5095, 0.5278, 0.5049, 0.4722, 0.5049, 0.4722, 0.5049, 0.5278, 0.5049, 0.5278, 0.4954, 0.4722, 0.4954, 0.4722, 0.4954, 0.5278, 0.4954, 0.5278, 0.491, 0.4722, 0.491, 0.4722, 0.8567, 0.5278, 0.8567, 0.5278, 0.8522, 0.4722, 0.8523, 0.4722, 0.8523, 0.5278, 0.8522, 0.5278, 0.8477, 0.4722, 0.8477, 0.4863, 0.1302, 0.5137, 0.1302, 0.5137, 0.1027, 0.4863, 0.1027, 0.6756, 0.7415, 0.6756, 0.7362, 0.6795, 0.736, 0.6795, 0.7417, 0.6795, 0.7417, 0.6795, 0.736, 0.6834, 0.7358, 0.6834, 0.742, 0.5146, 0.6697, 0.5146, 0.648, 0.5137, 0.6473, 0.5137, 0.6704, 0.4863, 0.6473, 0.5137, 0.6473, 0.5137, 0.6198, 0.4863, 0.6198, 0.4722, 0.7989, 0.5278, 0.7989, 0.5278, 0.7943, 0.4722, 0.7944, 0.4722, 0.7944, 0.5278, 0.7943, 0.5278, 0.79, 0.4722, 0.79, 0.266, 0.7415, 0.266, 0.7362, 0.2699, 0.736, 0.2699, 0.7417, 0.2699, 0.7417, 0.2699, 0.736, 0.2738, 0.7358, 0.2738, 0.742, 0.4854, 0.08027, 0.4854, 0.102, 0.4863, 0.1027, 0.4863, 0.07956, 0.6172, 0.9922, 0.3828, 0.9922, 0.3828, 0.859, 0.6172, 0.859])
me_cube_005.materials.append(mat_link)
me_cube_005.update()
me_cube_001 = bpy.data.meshes.new('Cube.001')
me_cube_001.from_pydata([(-1.0, -1.0, -1.0), (-1.0, -1.0, 1.0), (-1.0, 1.0, -1.0), (-1.0, 1.0, 1.0), (1.0, -1.0, -1.0), (1.0, -1.0, 1.0), (1.0, 1.0, -1.0), (1.0, 1.0, 1.0), (-0.9388, 0.9388, -1.0), (0.9388, 0.9388, -1.0), (-0.9388, -0.9388, -1.0), (0.9388, -0.9388, -1.0), (0.9388, 0.9388, 1.0), (-0.9388, 0.9388, 1.0), (-0.9388, -0.9388, 1.0), (0.9388, -0.9388, 1.0)], [], [(0, 1, 3, 2), (2, 3, 7, 6), (6, 7, 5, 4), (4, 5, 1, 0), (10, 0, 2, 6, 4, 11, 9, 8), (4, 0, 10, 11), (14, 1, 5, 15), (15, 5, 7, 3, 1, 14, 13, 12), (14, 10, 8, 13), (13, 8, 9, 12), (9, 11, 15, 12), (11, 10, 14, 15)])
_uv = me_cube_001.uv_layers.new(name='CarteUV')
_uv.uv.foreach_set('vector', [0.375, 0.0, 0.625, 0.0, 0.625, 0.25, 0.375, 0.25, 0.375, 0.25, 0.625, 0.25, 0.625, 0.5, 0.375, 0.5, 0.375, 0.5, 0.625, 0.5, 0.625, 0.75, 0.375, 0.75, 0.375, 0.75, 0.625, 0.75, 0.625, 1.0, 0.375, 1.0, 0.1327, 0.7423, 0.125, 0.75, 0.125, 0.5, 0.375, 0.5, 0.375, 0.75, 0.3673, 0.7423, 0.3673, 0.5077, 0.1327, 0.5077, 0.375, 0.75, 0.125, 0.75, 0.1327, 0.7423, 0.3673, 0.7423, 0.8673, 0.7423, 0.875, 0.75, 0.625, 0.75, 0.6327, 0.7423, 0.6327, 0.7423, 0.625, 0.75, 0.625, 0.5, 0.875, 0.5, 0.875, 0.75, 0.8673, 0.7423, 0.8673, 0.5077, 0.6327, 0.5077, 0.5037, 0.0, 0.4963, 0.0, 0.4963, 0.25, 0.5037, 0.25, 0.5037, 0.25, 0.4963, 0.25, 0.4963, 0.5, 0.5037, 0.5, 0.4963, 0.5, 0.4963, 0.75, 0.5037, 0.75, 0.5037, 0.5, 0.4963, 0.75, 0.4963, 1.0, 0.5037, 1.0, 0.5037, 0.75])
me_cube_001.materials.append(mat_link)
me_cube_001.update()

# ---- objects
ob_cube_002 = bpy.data.objects.new('Cube.002', me_cube_005)
ob_cube_003 = bpy.data.objects.new('Cube.003', me_cube_001)

# ---- transforms, parenting, visibility, modifiers, constraints
ob_cube_002.location = (0.8718, -0.2318, 2.515e-08)
ob_cube_002.rotation_euler = (3.142, 3.142, 0.0)
ob_cube_002.scale = (0.9617, 0.577, 0.015)
ob_cube_003.location = (0.2388, 0.0, 5.96e-08)
ob_cube_003.scale = (2.5, 1.5, 0.025)

# ---- collection membership
col_collection.objects.link(ob_cube_002)
col_collection.objects.link(ob_cube_003)

# ---- scene / render settings (as saved in the file)
scene.frame_start = 1; scene.frame_end = 250; scene.frame_set(1)
scene.render.engine = 'BLENDER_EEVEE_NEXT'
scene.cycles.sampling_pattern = 'TABULATED_SOBOL'
scene.view_settings.view_transform = 'Filmic'
bpy.context.view_layer.update()

# ---- added for rendering (the .blend has no active camera and no usable light): camera, sun
cam_auto = bpy.data.cameras.new('AutoCamera')
cam_auto.lens = 50.0
cam_auto.sensor_width = 36.0
cam_auto.clip_end = 1000.0
ob_auto_camera = bpy.data.objects.new('AutoCamera', cam_auto)
scene.collection.objects.link(ob_auto_camera)
ob_auto_camera.location = (5.63391, -6.47417, 4.31611)
ob_auto_camera.rotation_euler = (1.09748, -7.21219e-08, 0.694738)
scene.camera = ob_auto_camera
light_auto_sun = bpy.data.lights.new('AutoSun', 'SUN')
light_auto_sun.energy = 3.0
light_auto_sun.angle = 0.0523599
ob_auto_sun = bpy.data.objects.new('AutoSun', light_auto_sun)
scene.collection.objects.link(ob_auto_sun)
ob_auto_sun.rotation_euler = (0.872665, 0.174533, 0.523599)
bpy.context.view_layer.update()
